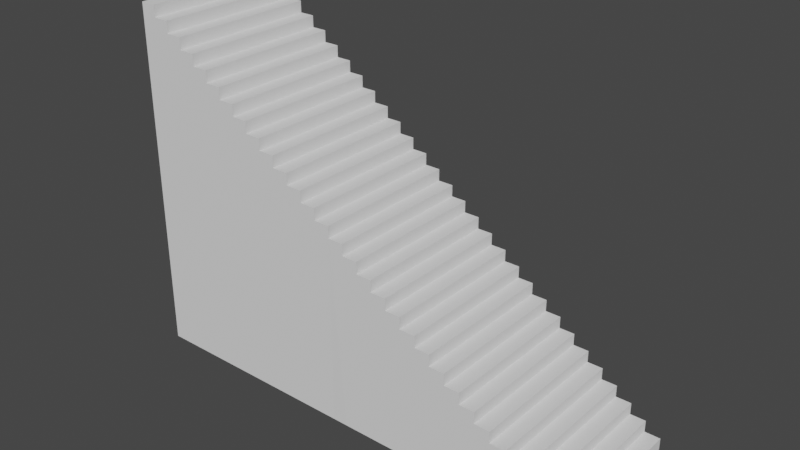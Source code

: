 # Source: stairs.blend  (saved by Blender 2.81.16; exported with 4.5.12 LTS)
import bpy
from mathutils import Matrix  # noqa: F401  (used for matrix-valued properties, if any)

bpy.ops.wm.read_factory_settings(use_empty=True)
scene = bpy.context.scene
scene.name = 'Scene'

# ---- collections
col_collection = bpy.data.collections.new('Collection'); scene.collection.children.link(col_collection)

# ---- world
world_world = bpy.data.worlds.new('World'); scene.world = world_world
world_world.use_nodes = True; world_world.node_tree.nodes.clear()
_N = world_world.node_tree.nodes; _L = world_world.node_tree.links
n0 = _N.new('ShaderNodeOutputWorld'); n0.name = 'World Output'; n0.location = (300, 300)
n1 = _N.new('ShaderNodeBackground'); n1.name = 'Background'; n1.location = (10, 300)
n1.inputs[0].default_value = (0.05088, 0.05088, 0.05088, 1.0)
_L.new(n1.outputs[0], n0.inputs[0])
n0.is_active_output = True
world_world.color = (0.05088, 0.05088, 0.05088)
world_world.use_sun_shadow = False
world_world.sun_shadow_jitter_overblur = 0.0

# ---- meshes
me_cube_001 = bpy.data.meshes.new('Cube.001')
me_cube_001.from_pydata([(0.2934, -1.002, 0.01608), (0.2934, 0.9976, 0.01608), (2.293, -1.002, 0.01608), (2.293, 0.9976, 0.01608), (2.16, 0.9976, 0.01608), (2.027, 0.9976, 0.01608), (1.893, 0.9976, 0.01608), (1.76, 0.9976, 0.01608), (1.627, 0.9976, 0.01608), (1.493, 0.9976, 0.01608), (1.36, 0.9976, 0.01608), (1.227, 0.9976, 0.01608), (1.093, 0.9976, 0.01608), (0.9601, 0.9976, 0.01608), (0.8268, 0.9976, 0.01608), (0.6934, 0.9976, 0.01608), (0.5601, 0.9976, 0.01608), (0.4268, 0.9976, 0.01608), (0.4268, -1.002, 0.01608), (0.5601, -1.002, 0.01608), (0.6934, -1.002, 0.01608), (0.8268, -1.002, 0.01608), (0.9601, -1.002, 0.01608), (1.093, -1.002, 0.01608), (1.227, -1.002, 0.01608), (1.36, -1.002, 0.01608), (1.493, -1.002, 0.01608), (1.627, -1.002, 0.01608), (1.76, -1.002, 0.01608), (1.893, -1.002, 0.01608), (2.027, -1.002, 0.01608), (2.16, -1.002, 0.01608), (0.2934, -1.002, 0.1337), (0.2934, -1.002, 0.2514), (0.2934, -1.002, 0.369), (0.2934, -1.002, 0.4867), (0.2934, -1.002, 0.6043), (0.2934, -1.002, 0.722), (0.2934, -1.002, 0.8396), (0.2934, -1.002, 0.9573), (0.2934, -1.002, 1.075), (0.2934, -1.002, 1.193), (0.2934, -1.002, 1.31), (0.2934, -1.002, 1.428), (0.2934, -1.002, 1.545), (0.2934, -1.002, 1.663), (0.2934, -1.002, 1.781), (0.2934, 0.9976, 1.781), (0.2934, 0.9976, 1.663), (0.2934, 0.9976, 1.545), (0.2934, 0.9976, 1.428), (0.2934, 0.9976, 1.31), (0.2934, 0.9976, 1.193), (0.2934, 0.9976, 1.075), (0.2934, 0.9976, 0.9573), (0.2934, 0.9976, 0.8396), (0.2934, 0.9976, 0.722), (0.2934, 0.9976, 0.6043), (0.2934, 0.9976, 0.4867), (0.2934, 0.9976, 0.369), (0.2934, 0.9976, 0.2514), (0.2934, 0.9976, 0.1337), (2.293, 0.9976, 0.1337), (2.293, -1.002, 0.1337), (2.16, -1.002, 0.2514), (2.16, -1.002, 0.1337), (2.027, -1.002, 0.369), (2.027, -1.002, 0.2514), (2.027, -1.002, 0.1337), (1.893, -1.002, 0.4867), (1.893, -1.002, 0.369), (1.893, -1.002, 0.2514), (1.893, -1.002, 0.1337), (1.76, -1.002, 0.6043), (1.76, -1.002, 0.4867), (1.76, -1.002, 0.369), (1.76, -1.002, 0.2514), (1.76, -1.002, 0.1337), (1.627, -1.002, 0.722), (1.627, -1.002, 0.6043), (1.627, -1.002, 0.4867), (1.627, -1.002, 0.369), (1.627, -1.002, 0.2514), (1.627, -1.002, 0.1337), (1.493, -1.002, 0.8396), (1.493, -1.002, 0.722), (1.493, -1.002, 0.6043), (1.493, -1.002, 0.4867), (1.493, -1.002, 0.369), (1.493, -1.002, 0.2514), (1.493, -1.002, 0.1337), (1.36, -1.002, 0.9573), (1.36, -1.002, 0.8396), (1.36, -1.002, 0.722), (1.36, -1.002, 0.6043), (1.36, -1.002, 0.4867), (1.36, -1.002, 0.369), (1.36, -1.002, 0.2514), (1.36, -1.002, 0.1337), (1.227, -1.002, 1.075), (1.227, -1.002, 0.9573), (1.227, -1.002, 0.8396), (1.227, -1.002, 0.722), (1.227, -1.002, 0.6043), (1.227, -1.002, 0.4867), (1.227, -1.002, 0.369), (1.227, -1.002, 0.2514), (1.227, -1.002, 0.1337), (1.093, -1.002, 1.193), (1.093, -1.002, 1.075), (1.093, -1.002, 0.9573), (1.093, -1.002, 0.8396), (1.093, -1.002, 0.722), (1.093, -1.002, 0.6043), (1.093, -1.002, 0.4867), (1.093, -1.002, 0.369), (1.093, -1.002, 0.2514), (1.093, -1.002, 0.1337), (0.9601, -1.002, 1.31), (0.9601, -1.002, 1.193), (0.9601, -1.002, 1.075), (0.9601, -1.002, 0.9573), (0.9601, -1.002, 0.8396), (0.9601, -1.002, 0.722), (0.9601, -1.002, 0.6043), (0.9601, -1.002, 0.4867), (0.9601, -1.002, 0.369), (0.9601, -1.002, 0.2514), (0.9601, -1.002, 0.1337), (0.8268, -1.002, 1.428), (0.8268, -1.002, 1.31), (0.8268, -1.002, 1.193), (0.8268, -1.002, 1.075), (0.8268, -1.002, 0.9573), (0.8268, -1.002, 0.8396), (0.8268, -1.002, 0.722), (0.8268, -1.002, 0.6043), (0.8268, -1.002, 0.4867), (0.8268, -1.002, 0.369), (0.8268, -1.002, 0.2514), (0.8268, -1.002, 0.1337), (0.6934, -1.002, 1.545), (0.6934, -1.002, 1.428), (0.6934, -1.002, 1.31), (0.6934, -1.002, 1.193), (0.6934, -1.002, 1.075), (0.6934, -1.002, 0.9573), (0.6934, -1.002, 0.8396), (0.6934, -1.002, 0.722), (0.6934, -1.002, 0.6043), (0.6934, -1.002, 0.4867), (0.6934, -1.002, 0.369), (0.6934, -1.002, 0.2514), (0.6934, -1.002, 0.1337), (0.5601, -1.002, 1.663), (0.5601, -1.002, 1.545), (0.5601, -1.002, 1.428), (0.5601, -1.002, 1.31), (0.5601, -1.002, 1.193), (0.5601, -1.002, 1.075), (0.5601, -1.002, 0.9573), (0.5601, -1.002, 0.8396), (0.5601, -1.002, 0.722), (0.5601, -1.002, 0.6043), (0.5601, -1.002, 0.4867), (0.5601, -1.002, 0.369), (0.5601, -1.002, 0.2514), (0.5601, -1.002, 0.1337), (0.4268, -1.002, 1.781), (0.4268, -1.002, 1.663), (0.4268, -1.002, 1.545), (0.4268, -1.002, 1.428), (0.4268, -1.002, 1.31), (0.4268, -1.002, 1.193), (0.4268, -1.002, 1.075), (0.4268, -1.002, 0.9573), (0.4268, -1.002, 0.8396), (0.4268, -1.002, 0.722), (0.4268, -1.002, 0.6043), (0.4268, -1.002, 0.4867), (0.4268, -1.002, 0.369), (0.4268, -1.002, 0.2514), (0.4268, -1.002, 0.1337), (0.4268, 0.9976, 1.781), (0.4268, 0.9976, 1.663), (0.4268, 0.9976, 1.545), (0.4268, 0.9976, 1.428), (0.4268, 0.9976, 1.31), (0.4268, 0.9976, 1.193), (0.4268, 0.9976, 1.075), (0.4268, 0.9976, 0.9573), (0.4268, 0.9976, 0.8396), (0.4268, 0.9976, 0.722), (0.4268, 0.9976, 0.6043), (0.4268, 0.9976, 0.4867), (0.4268, 0.9976, 0.369), (0.4268, 0.9976, 0.2514), (0.4268, 0.9976, 0.1337), (0.5601, 0.9976, 1.663), (0.5601, 0.9976, 1.545), (0.5601, 0.9976, 1.428), (0.5601, 0.9976, 1.31), (0.5601, 0.9976, 1.193), (0.5601, 0.9976, 1.075), (0.5601, 0.9976, 0.9573), (0.5601, 0.9976, 0.8396), (0.5601, 0.9976, 0.722), (0.5601, 0.9976, 0.6043), (0.5601, 0.9976, 0.4867), (0.5601, 0.9976, 0.369), (0.5601, 0.9976, 0.2514), (0.5601, 0.9976, 0.1337), (0.6934, 0.9976, 1.545), (0.6934, 0.9976, 1.428), (0.6934, 0.9976, 1.31), (0.6934, 0.9976, 1.193), (0.6934, 0.9976, 1.075), (0.6934, 0.9976, 0.9573), (0.6934, 0.9976, 0.8396), (0.6934, 0.9976, 0.722), (0.6934, 0.9976, 0.6043), (0.6934, 0.9976, 0.4867), (0.6934, 0.9976, 0.369), (0.6934, 0.9976, 0.2514), (0.6934, 0.9976, 0.1337), (0.8268, 0.9976, 1.428), (0.8268, 0.9976, 1.31), (0.8268, 0.9976, 1.193), (0.8268, 0.9976, 1.075), (0.8268, 0.9976, 0.9573), (0.8268, 0.9976, 0.8396), (0.8268, 0.9976, 0.722), (0.8268, 0.9976, 0.6043), (0.8268, 0.9976, 0.4867), (0.8268, 0.9976, 0.369), (0.8268, 0.9976, 0.2514), (0.8268, 0.9976, 0.1337), (0.9601, 0.9976, 1.31), (0.9601, 0.9976, 1.193), (0.9601, 0.9976, 1.075), (0.9601, 0.9976, 0.9573), (0.9601, 0.9976, 0.8396), (0.9601, 0.9976, 0.722), (0.9601, 0.9976, 0.6043), (0.9601, 0.9976, 0.4867), (0.9601, 0.9976, 0.369), (0.9601, 0.9976, 0.2514), (0.9601, 0.9976, 0.1337), (1.093, 0.9976, 1.193), (1.093, 0.9976, 1.075), (1.093, 0.9976, 0.9573), (1.093, 0.9976, 0.8396), (1.093, 0.9976, 0.722), (1.093, 0.9976, 0.6043), (1.093, 0.9976, 0.4867), (1.093, 0.9976, 0.369), (1.093, 0.9976, 0.2514), (1.093, 0.9976, 0.1337), (1.227, 0.9976, 1.075), (1.227, 0.9976, 0.9573), (1.227, 0.9976, 0.8396), (1.227, 0.9976, 0.722), (1.227, 0.9976, 0.6043), (1.227, 0.9976, 0.4867), (1.227, 0.9976, 0.369), (1.227, 0.9976, 0.2514), (1.227, 0.9976, 0.1337), (1.36, 0.9976, 0.9573), (1.36, 0.9976, 0.8396), (1.36, 0.9976, 0.722), (1.36, 0.9976, 0.6043), (1.36, 0.9976, 0.4867), (1.36, 0.9976, 0.369), (1.36, 0.9976, 0.2514), (1.36, 0.9976, 0.1337), (1.493, 0.9976, 0.8396), (1.493, 0.9976, 0.722), (1.493, 0.9976, 0.6043), (1.493, 0.9976, 0.4867), (1.493, 0.9976, 0.369), (1.493, 0.9976, 0.2514), (1.493, 0.9976, 0.1337), (1.627, 0.9976, 0.722), (1.627, 0.9976, 0.6043), (1.627, 0.9976, 0.4867), (1.627, 0.9976, 0.369), (1.627, 0.9976, 0.2514), (1.627, 0.9976, 0.1337), (1.76, 0.9976, 0.6043), (1.76, 0.9976, 0.4867), (1.76, 0.9976, 0.369), (1.76, 0.9976, 0.2514), (1.76, 0.9976, 0.1337), (1.893, 0.9976, 0.4867), (1.893, 0.9976, 0.369), (1.893, 0.9976, 0.2514), (1.893, 0.9976, 0.1337), (2.027, 0.9976, 0.369), (2.027, 0.9976, 0.2514), (2.027, 0.9976, 0.1337), (2.16, 0.9976, 0.2514), (2.16, 0.9976, 0.1337), (-1.706, -0.9976, 0.01293), (-1.706, 1.002, 0.01293), (0.2934, -1.002, 0.01608), (0.2934, 0.9976, 0.01608), (0.1604, 1.002, 0.01293), (0.0271, 1.002, 0.01293), (-0.1062, 1.002, 0.01293), (-0.2396, 1.002, 0.01293), (-0.3729, 1.002, 0.01293), (-0.5062, 1.002, 0.01293), (-0.6396, 1.002, 0.01293), (-0.7729, 1.002, 0.01293), (-0.9062, 1.002, 0.01293), (-1.04, 1.002, 0.01293), (-1.173, 1.002, 0.01293), (-1.306, 1.002, 0.01293), (-1.44, 1.002, 0.01293), (-1.573, 1.002, 0.01293), (-1.573, -0.9976, 0.01293), (-1.44, -0.9976, 0.01293), (-1.306, -0.9976, 0.01293), (-1.173, -0.9976, 0.01293), (-1.04, -0.9976, 0.01293), (-0.9062, -0.9976, 0.01293), (-0.7729, -0.9976, 0.01293), (-0.6396, -0.9976, 0.01293), (-0.5062, -0.9976, 0.01293), (-0.3729, -0.9976, 0.01293), (-0.2396, -0.9976, 0.01293), (-0.1062, -0.9976, 0.01293), (0.0271, -0.9976, 0.01293), (0.1604, -0.9976, 0.01293), (-1.706, -0.9976, 1.895), (-1.706, -0.9976, 2.013), (-1.706, -0.9976, 2.131), (-1.706, -0.9976, 2.248), (-1.706, -0.9976, 2.366), (-1.706, -0.9976, 2.484), (-1.706, -0.9976, 2.601), (-1.706, -0.9976, 2.719), (-1.706, -0.9976, 2.836), (-1.706, -0.9976, 2.954), (-1.706, -0.9976, 3.072), (-1.706, -0.9976, 3.189), (-1.706, -0.9976, 3.307), (-1.706, -0.9976, 3.425), (-1.706, -0.9976, 3.542), (-1.706, 1.002, 3.542), (-1.706, 1.002, 3.425), (-1.706, 1.002, 3.307), (-1.706, 1.002, 3.189), (-1.706, 1.002, 3.072), (-1.706, 1.002, 2.954), (-1.706, 1.002, 2.836), (-1.706, 1.002, 2.719), (-1.706, 1.002, 2.601), (-1.706, 1.002, 2.484), (-1.706, 1.002, 2.366), (-1.706, 1.002, 2.248), (-1.706, 1.002, 2.131), (-1.706, 1.002, 2.013), (-1.706, 1.002, 1.895), (0.2938, 1.002, 1.895), (0.2938, -0.9976, 1.895), (0.1604, -0.9976, 2.013), (0.1604, -0.9976, 1.895), (0.0271, -0.9976, 2.131), (0.0271, -0.9976, 2.013), (0.0271, -0.9976, 1.895), (-0.1062, -0.9976, 2.248), (-0.1062, -0.9976, 2.131), (-0.1062, -0.9976, 2.013), (-0.1062, -0.9976, 1.895), (-0.2396, -0.9976, 2.366), (-0.2396, -0.9976, 2.248), (-0.2396, -0.9976, 2.131), (-0.2396, -0.9976, 2.013), (-0.2396, -0.9976, 1.895), (-0.3729, -0.9976, 2.484), (-0.3729, -0.9976, 2.366), (-0.3729, -0.9976, 2.248), (-0.3729, -0.9976, 2.131), (-0.3729, -0.9976, 2.013), (-0.3729, -0.9976, 1.895), (-0.5062, -0.9976, 2.601), (-0.5062, -0.9976, 2.484), (-0.5062, -0.9976, 2.366), (-0.5062, -0.9976, 2.248), (-0.5062, -0.9976, 2.131), (-0.5062, -0.9976, 2.013), (-0.5062, -0.9976, 1.895), (-0.6396, -0.9976, 2.719), (-0.6396, -0.9976, 2.601), (-0.6396, -0.9976, 2.484), (-0.6396, -0.9976, 2.366), (-0.6396, -0.9976, 2.248), (-0.6396, -0.9976, 2.131), (-0.6396, -0.9976, 2.013), (-0.6396, -0.9976, 1.895), (-0.7729, -0.9976, 2.836), (-0.7729, -0.9976, 2.719), (-0.7729, -0.9976, 2.601), (-0.7729, -0.9976, 2.484), (-0.7729, -0.9976, 2.366), (-0.7729, -0.9976, 2.248), (-0.7729, -0.9976, 2.131), (-0.7729, -0.9976, 2.013), (-0.7729, -0.9976, 1.895), (-0.9062, -0.9976, 2.954), (-0.9062, -0.9976, 2.836), (-0.9062, -0.9976, 2.719), (-0.9062, -0.9976, 2.601), (-0.9062, -0.9976, 2.484), (-0.9062, -0.9976, 2.366), (-0.9062, -0.9976, 2.248), (-0.9062, -0.9976, 2.131), (-0.9062, -0.9976, 2.013), (-0.9062, -0.9976, 1.895), (-1.04, -0.9976, 3.072), (-1.04, -0.9976, 2.954), (-1.04, -0.9976, 2.836), (-1.04, -0.9976, 2.719), (-1.04, -0.9976, 2.601), (-1.04, -0.9976, 2.484), (-1.04, -0.9976, 2.366), (-1.04, -0.9976, 2.248), (-1.04, -0.9976, 2.131), (-1.04, -0.9976, 2.013), (-1.04, -0.9976, 1.895), (-1.173, -0.9976, 3.189), (-1.173, -0.9976, 3.072), (-1.173, -0.9976, 2.954), (-1.173, -0.9976, 2.836), (-1.173, -0.9976, 2.719), (-1.173, -0.9976, 2.601), (-1.173, -0.9976, 2.484), (-1.173, -0.9976, 2.366), (-1.173, -0.9976, 2.248), (-1.173, -0.9976, 2.131), (-1.173, -0.9976, 2.013), (-1.173, -0.9976, 1.895), (-1.306, -0.9976, 3.307), (-1.306, -0.9976, 3.189), (-1.306, -0.9976, 3.072), (-1.306, -0.9976, 2.954), (-1.306, -0.9976, 2.836), (-1.306, -0.9976, 2.719), (-1.306, -0.9976, 2.601), (-1.306, -0.9976, 2.484), (-1.306, -0.9976, 2.366), (-1.306, -0.9976, 2.248), (-1.306, -0.9976, 2.131), (-1.306, -0.9976, 2.013), (-1.306, -0.9976, 1.895), (-1.44, -0.9976, 3.425), (-1.44, -0.9976, 3.307), (-1.44, -0.9976, 3.189), (-1.44, -0.9976, 3.072), (-1.44, -0.9976, 2.954), (-1.44, -0.9976, 2.836), (-1.44, -0.9976, 2.719), (-1.44, -0.9976, 2.601), (-1.44, -0.9976, 2.484), (-1.44, -0.9976, 2.366), (-1.44, -0.9976, 2.248), (-1.44, -0.9976, 2.131), (-1.44, -0.9976, 2.013), (-1.44, -0.9976, 1.895), (-1.573, -0.9976, 3.542), (-1.573, -0.9976, 3.425), (-1.573, -0.9976, 3.307), (-1.573, -0.9976, 3.189), (-1.573, -0.9976, 3.072), (-1.573, -0.9976, 2.954), (-1.573, -0.9976, 2.836), (-1.573, -0.9976, 2.719), (-1.573, -0.9976, 2.601), (-1.573, -0.9976, 2.484), (-1.573, -0.9976, 2.366), (-1.573, -0.9976, 2.248), (-1.573, -0.9976, 2.131), (-1.573, -0.9976, 2.013), (-1.573, -0.9976, 1.895), (-1.573, 1.002, 3.542), (-1.573, 1.002, 3.425), (-1.573, 1.002, 3.307), (-1.573, 1.002, 3.189), (-1.573, 1.002, 3.072), (-1.573, 1.002, 2.954), (-1.573, 1.002, 2.836), (-1.573, 1.002, 2.719), (-1.573, 1.002, 2.601), (-1.573, 1.002, 2.484), (-1.573, 1.002, 2.366), (-1.573, 1.002, 2.248), (-1.573, 1.002, 2.131), (-1.573, 1.002, 2.013), (-1.573, 1.002, 1.895), (-1.44, 1.002, 3.425), (-1.44, 1.002, 3.307), (-1.44, 1.002, 3.189), (-1.44, 1.002, 3.072), (-1.44, 1.002, 2.954), (-1.44, 1.002, 2.836), (-1.44, 1.002, 2.719), (-1.44, 1.002, 2.601), (-1.44, 1.002, 2.484), (-1.44, 1.002, 2.366), (-1.44, 1.002, 2.248), (-1.44, 1.002, 2.131), (-1.44, 1.002, 2.013), (-1.44, 1.002, 1.895), (-1.306, 1.002, 3.307), (-1.306, 1.002, 3.189), (-1.306, 1.002, 3.072), (-1.306, 1.002, 2.954), (-1.306, 1.002, 2.836), (-1.306, 1.002, 2.719), (-1.306, 1.002, 2.601), (-1.306, 1.002, 2.484), (-1.306, 1.002, 2.366), (-1.306, 1.002, 2.248), (-1.306, 1.002, 2.131), (-1.306, 1.002, 2.013), (-1.306, 1.002, 1.895), (-1.173, 1.002, 3.189), (-1.173, 1.002, 3.072), (-1.173, 1.002, 2.954), (-1.173, 1.002, 2.836), (-1.173, 1.002, 2.719), (-1.173, 1.002, 2.601), (-1.173, 1.002, 2.484), (-1.173, 1.002, 2.366), (-1.173, 1.002, 2.248), (-1.173, 1.002, 2.131), (-1.173, 1.002, 2.013), (-1.173, 1.002, 1.895), (-1.04, 1.002, 3.072), (-1.04, 1.002, 2.954), (-1.04, 1.002, 2.836), (-1.04, 1.002, 2.719), (-1.04, 1.002, 2.601), (-1.04, 1.002, 2.484), (-1.04, 1.002, 2.366), (-1.04, 1.002, 2.248), (-1.04, 1.002, 2.131), (-1.04, 1.002, 2.013), (-1.04, 1.002, 1.895), (-0.9062, 1.002, 2.954), (-0.9062, 1.002, 2.836), (-0.9062, 1.002, 2.719), (-0.9062, 1.002, 2.601), (-0.9062, 1.002, 2.484), (-0.9062, 1.002, 2.366), (-0.9062, 1.002, 2.248), (-0.9062, 1.002, 2.131), (-0.9062, 1.002, 2.013), (-0.9062, 1.002, 1.895), (-0.7729, 1.002, 2.836), (-0.7729, 1.002, 2.719), (-0.7729, 1.002, 2.601), (-0.7729, 1.002, 2.484), (-0.7729, 1.002, 2.366), (-0.7729, 1.002, 2.248), (-0.7729, 1.002, 2.131), (-0.7729, 1.002, 2.013), (-0.7729, 1.002, 1.895), (-0.6396, 1.002, 2.719), (-0.6396, 1.002, 2.601), (-0.6396, 1.002, 2.484), (-0.6396, 1.002, 2.366), (-0.6396, 1.002, 2.248), (-0.6396, 1.002, 2.131), (-0.6396, 1.002, 2.013), (-0.6396, 1.002, 1.895), (-0.5062, 1.002, 2.601), (-0.5062, 1.002, 2.484), (-0.5062, 1.002, 2.366), (-0.5062, 1.002, 2.248), (-0.5062, 1.002, 2.131), (-0.5062, 1.002, 2.013), (-0.5062, 1.002, 1.895), (-0.3729, 1.002, 2.484), (-0.3729, 1.002, 2.366), (-0.3729, 1.002, 2.248), (-0.3729, 1.002, 2.131), (-0.3729, 1.002, 2.013), (-0.3729, 1.002, 1.895), (-0.2396, 1.002, 2.366), (-0.2396, 1.002, 2.248), (-0.2396, 1.002, 2.131), (-0.2396, 1.002, 2.013), (-0.2396, 1.002, 1.895), (-0.1062, 1.002, 2.248), (-0.1062, 1.002, 2.131), (-0.1062, 1.002, 2.013), (-0.1062, 1.002, 1.895), (0.0271, 1.002, 2.131), (0.0271, 1.002, 2.013), (0.0271, 1.002, 1.895), (0.1604, 1.002, 2.013), (0.1604, 1.002, 1.895)], [], [(4, 3, 2, 31), (1, 17, 18, 0), (17, 16, 19, 18), (16, 15, 20, 19), (15, 14, 21, 20), (14, 13, 22, 21), (13, 12, 23, 22), (12, 11, 24, 23), (11, 10, 25, 24), (10, 9, 26, 25), (9, 8, 27, 26), (8, 7, 28, 27), (7, 6, 29, 28), (6, 5, 30, 29), (5, 4, 31, 30), (5, 299, 301, 4), (299, 298, 300, 301), (6, 296, 299, 5), (296, 295, 298, 299), (295, 294, 297, 298), (7, 292, 296, 6), (292, 291, 295, 296), (291, 290, 294, 295), (290, 289, 293, 294), (8, 287, 292, 7), (287, 286, 291, 292), (286, 285, 290, 291), (285, 284, 289, 290), (284, 283, 288, 289), (9, 281, 287, 8), (281, 280, 286, 287), (280, 279, 285, 286), (279, 278, 284, 285), (278, 277, 283, 284), (277, 276, 282, 283), (10, 274, 281, 9), (274, 273, 280, 281), (273, 272, 279, 280), (272, 271, 278, 279), (271, 270, 277, 278), (270, 269, 276, 277), (269, 268, 275, 276), (11, 266, 274, 10), (266, 265, 273, 274), (265, 264, 272, 273), (264, 263, 271, 272), (263, 262, 270, 271), (262, 261, 269, 270), (261, 260, 268, 269), (260, 259, 267, 268), (12, 257, 266, 11), (257, 256, 265, 266), (256, 255, 264, 265), (255, 254, 263, 264), (254, 253, 262, 263), (253, 252, 261, 262), (252, 251, 260, 261), (251, 250, 259, 260), (250, 249, 258, 259), (13, 247, 257, 12), (247, 246, 256, 257), (246, 245, 255, 256), (245, 244, 254, 255), (244, 243, 253, 254), (243, 242, 252, 253), (242, 241, 251, 252), (241, 240, 250, 251), (240, 239, 249, 250), (239, 238, 248, 249), (14, 236, 247, 13), (236, 235, 246, 247), (235, 234, 245, 246), (234, 233, 244, 245), (233, 232, 243, 244), (232, 231, 242, 243), (231, 230, 241, 242), (230, 229, 240, 241), (229, 228, 239, 240), (228, 227, 238, 239), (227, 226, 237, 238), (15, 224, 236, 14), (224, 223, 235, 236), (223, 222, 234, 235), (222, 221, 233, 234), (221, 220, 232, 233), (220, 219, 231, 232), (219, 218, 230, 231), (218, 217, 229, 230), (217, 216, 228, 229), (216, 215, 227, 228), (215, 214, 226, 227), (214, 213, 225, 226), (16, 211, 224, 15), (211, 210, 223, 224), (210, 209, 222, 223), (209, 208, 221, 222), (208, 207, 220, 221), (207, 206, 219, 220), (206, 205, 218, 219), (205, 204, 217, 218), (204, 203, 216, 217), (203, 202, 215, 216), (202, 201, 214, 215), (201, 200, 213, 214), (200, 199, 212, 213), (17, 197, 211, 16), (197, 196, 210, 211), (196, 195, 209, 210), (195, 194, 208, 209), (194, 193, 207, 208), (193, 192, 206, 207), (192, 191, 205, 206), (191, 190, 204, 205), (190, 189, 203, 204), (189, 188, 202, 203), (188, 187, 201, 202), (187, 186, 200, 201), (186, 185, 199, 200), (185, 184, 198, 199), (1, 61, 197, 17), (61, 60, 196, 197), (60, 59, 195, 196), (59, 58, 194, 195), (58, 57, 193, 194), (57, 56, 192, 193), (56, 55, 191, 192), (55, 54, 190, 191), (54, 53, 189, 190), (53, 52, 188, 189), (52, 51, 187, 188), (51, 50, 186, 187), (50, 49, 185, 186), (49, 48, 184, 185), (48, 47, 183, 184), (19, 167, 182, 18), (167, 166, 181, 182), (166, 165, 180, 181), (165, 164, 179, 180), (164, 163, 178, 179), (163, 162, 177, 178), (162, 161, 176, 177), (161, 160, 175, 176), (160, 159, 174, 175), (159, 158, 173, 174), (158, 157, 172, 173), (157, 156, 171, 172), (156, 155, 170, 171), (155, 154, 169, 170), (20, 153, 167, 19), (153, 152, 166, 167), (152, 151, 165, 166), (151, 150, 164, 165), (150, 149, 163, 164), (149, 148, 162, 163), (148, 147, 161, 162), (147, 146, 160, 161), (146, 145, 159, 160), (145, 144, 158, 159), (144, 143, 157, 158), (143, 142, 156, 157), (142, 141, 155, 156), (21, 140, 153, 20), (140, 139, 152, 153), (139, 138, 151, 152), (138, 137, 150, 151), (137, 136, 149, 150), (136, 135, 148, 149), (135, 134, 147, 148), (134, 133, 146, 147), (133, 132, 145, 146), (132, 131, 144, 145), (131, 130, 143, 144), (130, 129, 142, 143), (22, 128, 140, 21), (128, 127, 139, 140), (127, 126, 138, 139), (126, 125, 137, 138), (125, 124, 136, 137), (124, 123, 135, 136), (123, 122, 134, 135), (122, 121, 133, 134), (121, 120, 132, 133), (120, 119, 131, 132), (119, 118, 130, 131), (23, 117, 128, 22), (117, 116, 127, 128), (116, 115, 126, 127), (115, 114, 125, 126), (114, 113, 124, 125), (113, 112, 123, 124), (112, 111, 122, 123), (111, 110, 121, 122), (110, 109, 120, 121), (109, 108, 119, 120), (24, 107, 117, 23), (107, 106, 116, 117), (106, 105, 115, 116), (105, 104, 114, 115), (104, 103, 113, 114), (103, 102, 112, 113), (102, 101, 111, 112), (101, 100, 110, 111), (100, 99, 109, 110), (25, 98, 107, 24), (98, 97, 106, 107), (97, 96, 105, 106), (96, 95, 104, 105), (95, 94, 103, 104), (94, 93, 102, 103), (93, 92, 101, 102), (92, 91, 100, 101), (26, 90, 98, 25), (90, 89, 97, 98), (89, 88, 96, 97), (88, 87, 95, 96), (87, 86, 94, 95), (86, 85, 93, 94), (85, 84, 92, 93), (27, 83, 90, 26), (83, 82, 89, 90), (82, 81, 88, 89), (81, 80, 87, 88), (80, 79, 86, 87), (79, 78, 85, 86), (28, 77, 83, 27), (77, 76, 82, 83), (76, 75, 81, 82), (75, 74, 80, 81), (74, 73, 79, 80), (29, 72, 77, 28), (72, 71, 76, 77), (71, 70, 75, 76), (70, 69, 74, 75), (30, 68, 72, 29), (68, 67, 71, 72), (67, 66, 70, 71), (31, 65, 68, 30), (65, 64, 67, 68), (2, 63, 65, 31), (18, 182, 32, 0), (182, 181, 33, 32), (181, 180, 34, 33), (180, 179, 35, 34), (179, 178, 36, 35), (178, 177, 37, 36), (177, 176, 38, 37), (176, 175, 39, 38), (175, 174, 40, 39), (174, 173, 41, 40), (173, 172, 42, 41), (172, 171, 43, 42), (171, 170, 44, 43), (170, 169, 45, 44), (169, 168, 46, 45), (3, 62, 63, 2), (4, 301, 62, 3), (0, 32, 61, 1), (32, 33, 60, 61), (33, 34, 59, 60), (34, 35, 58, 59), (35, 36, 57, 58), (36, 37, 56, 57), (37, 38, 55, 56), (38, 39, 54, 55), (39, 40, 53, 54), (40, 41, 52, 53), (41, 42, 51, 52), (42, 43, 50, 51), (43, 44, 49, 50), (44, 45, 48, 49), (45, 46, 47, 48), (63, 62, 301, 65), (298, 67, 64, 300), (65, 301, 300, 64), (67, 298, 297, 66), (70, 294, 293, 69), (74, 289, 288, 73), (294, 70, 66, 297), (289, 74, 69, 293), (283, 79, 73, 288), (276, 85, 78, 282), (268, 92, 84, 275), (259, 100, 91, 267), (249, 109, 99, 258), (238, 119, 108, 248), (226, 130, 118, 237), (213, 142, 129, 225), (199, 155, 141, 212), (184, 169, 154, 198), (47, 46, 168, 183), (79, 283, 282, 78), (85, 276, 275, 84), (92, 268, 267, 91), (100, 259, 258, 99), (109, 249, 248, 108), (119, 238, 237, 118), (130, 226, 225, 129), (142, 213, 212, 141), (155, 199, 198, 154), (169, 184, 183, 168), (306, 305, 304, 333), (303, 319, 320, 302), (319, 318, 321, 320), (318, 317, 322, 321), (317, 316, 323, 322), (316, 315, 324, 323), (315, 314, 325, 324), (314, 313, 326, 325), (313, 312, 327, 326), (312, 311, 328, 327), (311, 310, 329, 328), (310, 309, 330, 329), (309, 308, 331, 330), (308, 307, 332, 331), (307, 306, 333, 332), (307, 601, 603, 306), (601, 600, 602, 603), (308, 598, 601, 307), (598, 597, 600, 601), (597, 596, 599, 600), (309, 594, 598, 308), (594, 593, 597, 598), (593, 592, 596, 597), (592, 591, 595, 596), (310, 589, 594, 309), (589, 588, 593, 594), (588, 587, 592, 593), (587, 586, 591, 592), (586, 585, 590, 591), (311, 583, 589, 310), (583, 582, 588, 589), (582, 581, 587, 588), (581, 580, 586, 587), (580, 579, 585, 586), (579, 578, 584, 585), (312, 576, 583, 311), (576, 575, 582, 583), (575, 574, 581, 582), (574, 573, 580, 581), (573, 572, 579, 580), (572, 571, 578, 579), (571, 570, 577, 578), (313, 568, 576, 312), (568, 567, 575, 576), (567, 566, 574, 575), (566, 565, 573, 574), (565, 564, 572, 573), (564, 563, 571, 572), (563, 562, 570, 571), (562, 561, 569, 570), (314, 559, 568, 313), (559, 558, 567, 568), (558, 557, 566, 567), (557, 556, 565, 566), (556, 555, 564, 565), (555, 554, 563, 564), (554, 553, 562, 563), (553, 552, 561, 562), (552, 551, 560, 561), (315, 549, 559, 314), (549, 548, 558, 559), (548, 547, 557, 558), (547, 546, 556, 557), (546, 545, 555, 556), (545, 544, 554, 555), (544, 543, 553, 554), (543, 542, 552, 553), (542, 541, 551, 552), (541, 540, 550, 551), (316, 538, 549, 315), (538, 537, 548, 549), (537, 536, 547, 548), (536, 535, 546, 547), (535, 534, 545, 546), (534, 533, 544, 545), (533, 532, 543, 544), (532, 531, 542, 543), (531, 530, 541, 542), (530, 529, 540, 541), (529, 528, 539, 540), (317, 526, 538, 316), (526, 525, 537, 538), (525, 524, 536, 537), (524, 523, 535, 536), (523, 522, 534, 535), (522, 521, 533, 534), (521, 520, 532, 533), (520, 519, 531, 532), (519, 518, 530, 531), (518, 517, 529, 530), (517, 516, 528, 529), (516, 515, 527, 528), (318, 513, 526, 317), (513, 512, 525, 526), (512, 511, 524, 525), (511, 510, 523, 524), (510, 509, 522, 523), (509, 508, 521, 522), (508, 507, 520, 521), (507, 506, 519, 520), (506, 505, 518, 519), (505, 504, 517, 518), (504, 503, 516, 517), (503, 502, 515, 516), (502, 501, 514, 515), (319, 499, 513, 318), (499, 498, 512, 513), (498, 497, 511, 512), (497, 496, 510, 511), (496, 495, 509, 510), (495, 494, 508, 509), (494, 493, 507, 508), (493, 492, 506, 507), (492, 491, 505, 506), (491, 490, 504, 505), (490, 489, 503, 504), (489, 488, 502, 503), (488, 487, 501, 502), (487, 486, 500, 501), (303, 363, 499, 319), (363, 362, 498, 499), (362, 361, 497, 498), (361, 360, 496, 497), (360, 359, 495, 496), (359, 358, 494, 495), (358, 357, 493, 494), (357, 356, 492, 493), (356, 355, 491, 492), (355, 354, 490, 491), (354, 353, 489, 490), (353, 352, 488, 489), (352, 351, 487, 488), (351, 350, 486, 487), (350, 349, 485, 486), (321, 469, 484, 320), (469, 468, 483, 484), (468, 467, 482, 483), (467, 466, 481, 482), (466, 465, 480, 481), (465, 464, 479, 480), (464, 463, 478, 479), (463, 462, 477, 478), (462, 461, 476, 477), (461, 460, 475, 476), (460, 459, 474, 475), (459, 458, 473, 474), (458, 457, 472, 473), (457, 456, 471, 472), (322, 455, 469, 321), (455, 454, 468, 469), (454, 453, 467, 468), (453, 452, 466, 467), (452, 451, 465, 466), (451, 450, 464, 465), (450, 449, 463, 464), (449, 448, 462, 463), (448, 447, 461, 462), (447, 446, 460, 461), (446, 445, 459, 460), (445, 444, 458, 459), (444, 443, 457, 458), (323, 442, 455, 322), (442, 441, 454, 455), (441, 440, 453, 454), (440, 439, 452, 453), (439, 438, 451, 452), (438, 437, 450, 451), (437, 436, 449, 450), (436, 435, 448, 449), (435, 434, 447, 448), (434, 433, 446, 447), (433, 432, 445, 446), (432, 431, 444, 445), (324, 430, 442, 323), (430, 429, 441, 442), (429, 428, 440, 441), (428, 427, 439, 440), (427, 426, 438, 439), (426, 425, 437, 438), (425, 424, 436, 437), (424, 423, 435, 436), (423, 422, 434, 435), (422, 421, 433, 434), (421, 420, 432, 433), (325, 419, 430, 324), (419, 418, 429, 430), (418, 417, 428, 429), (417, 416, 427, 428), (416, 415, 426, 427), (415, 414, 425, 426), (414, 413, 424, 425), (413, 412, 423, 424), (412, 411, 422, 423), (411, 410, 421, 422), (326, 409, 419, 325), (409, 408, 418, 419), (408, 407, 417, 418), (407, 406, 416, 417), (406, 405, 415, 416), (405, 404, 414, 415), (404, 403, 413, 414), (403, 402, 412, 413), (402, 401, 411, 412), (327, 400, 409, 326), (400, 399, 408, 409), (399, 398, 407, 408), (398, 397, 406, 407), (397, 396, 405, 406), (396, 395, 404, 405), (395, 394, 403, 404), (394, 393, 402, 403), (328, 392, 400, 327), (392, 391, 399, 400), (391, 390, 398, 399), (390, 389, 397, 398), (389, 388, 396, 397), (388, 387, 395, 396), (387, 386, 394, 395), (329, 385, 392, 328), (385, 384, 391, 392), (384, 383, 390, 391), (383, 382, 389, 390), (382, 381, 388, 389), (381, 380, 387, 388), (330, 379, 385, 329), (379, 378, 384, 385), (378, 377, 383, 384), (377, 376, 382, 383), (376, 375, 381, 382), (331, 374, 379, 330), (374, 373, 378, 379), (373, 372, 377, 378), (372, 371, 376, 377), (332, 370, 374, 331), (370, 369, 373, 374), (369, 368, 372, 373), (333, 367, 370, 332), (367, 366, 369, 370), (304, 365, 367, 333), (320, 484, 334, 302), (484, 483, 335, 334), (483, 482, 336, 335), (482, 481, 337, 336), (481, 480, 338, 337), (480, 479, 339, 338), (479, 478, 340, 339), (478, 477, 341, 340), (477, 476, 342, 341), (476, 475, 343, 342), (475, 474, 344, 343), (474, 473, 345, 344), (473, 472, 346, 345), (472, 471, 347, 346), (471, 470, 348, 347), (305, 364, 365, 304), (306, 603, 364, 305), (302, 334, 363, 303), (334, 335, 362, 363), (335, 336, 361, 362), (336, 337, 360, 361), (337, 338, 359, 360), (338, 339, 358, 359), (339, 340, 357, 358), (340, 341, 356, 357), (341, 342, 355, 356), (342, 343, 354, 355), (343, 344, 353, 354), (344, 345, 352, 353), (345, 346, 351, 352), (346, 347, 350, 351), (347, 348, 349, 350), (365, 364, 603, 367), (600, 369, 366, 602), (367, 603, 602, 366), (369, 600, 599, 368), (372, 596, 595, 371), (376, 591, 590, 375), (596, 372, 368, 599), (591, 376, 371, 595), (585, 381, 375, 590), (578, 387, 380, 584), (570, 394, 386, 577), (561, 402, 393, 569), (551, 411, 401, 560), (540, 421, 410, 550), (528, 432, 420, 539), (515, 444, 431, 527), (501, 457, 443, 514), (486, 471, 456, 500), (349, 348, 470, 485), (381, 585, 584, 380), (387, 578, 577, 386), (394, 570, 569, 393), (402, 561, 560, 401), (411, 551, 550, 410), (421, 540, 539, 420), (432, 528, 527, 431), (444, 515, 514, 443), (457, 501, 500, 456), (471, 486, 485, 470)])
_uv = me_cube_001.uv_layers.new(name='UVMap')
_uv.uv.foreach_set('vector', [0.3583, 0.5, 0.375, 0.5, 0.375, 0.75, 0.3583, 0.75, 0.125, 0.5, 0.1417, 0.5, 0.1417, 0.75, 0.125, 0.75, 0.1417, 0.5, 0.1583, 0.5, 0.1583, 0.75, 0.1417, 0.75, 0.1583, 0.5, 0.175, 0.5, 0.175, 0.75, 0.1583, 0.75, 0.175, 0.5, 0.1917, 0.5, 0.1917, 0.75, 0.175, 0.75, 0.1917, 0.5, 0.2083, 0.5, 0.2083, 0.75, 0.1917, 0.75, 0.2083, 0.5, 0.225, 0.5, 0.225, 0.75, 0.2083, 0.75, 0.225, 0.5, 0.2417, 0.5, 0.2417, 0.75, 0.225, 0.75, 0.2417, 0.5, 0.2583, 0.5, 0.2583, 0.75, 0.2417, 0.75, 0.2583, 0.5, 0.275, 0.5, 0.275, 0.75, 0.2583, 0.75, 0.275, 0.5, 0.2917, 0.5, 0.2917, 0.75, 0.275, 0.75, 0.2917, 0.5, 0.3083, 0.5, 0.3083, 0.75, 0.2917, 0.75, 0.3083, 0.5, 0.325, 0.5, 0.325, 0.75, 0.3083, 0.75, 0.325, 0.5, 0.3417, 0.5, 0.3417, 0.75, 0.325, 0.75, 0.3417, 0.5, 0.3583, 0.5, 0.3583, 0.75, 0.3417, 0.75, 0.375, 0.4667, 0.3897, 0.4667, 0.3897, 0.4833, 0.375, 0.4833, 0.3897, 0.4667, 0.4044, 0.4667, 0.4044, 0.4833, 0.3897, 0.4833, 0.375, 0.45, 0.3897, 0.45, 0.3897, 0.4667, 0.375, 0.4667, 0.3897, 0.45, 0.4044, 0.45, 0.4044, 0.4667, 0.3897, 0.4667, 0.4044, 0.45, 0.4191, 0.45, 0.4191, 0.4667, 0.4044, 0.4667, 0.375, 0.4333, 0.3897, 0.4333, 0.3897, 0.45, 0.375, 0.45, 0.3897, 0.4333, 0.4044, 0.4333, 0.4044, 0.45, 0.3897, 0.45, 0.4044, 0.4333, 0.4191, 0.4333, 0.4191, 0.45, 0.4044, 0.45, 0.4191, 0.4333, 0.4338, 0.4333, 0.4338, 0.45, 0.4191, 0.45, 0.375, 0.4167, 0.3897, 0.4167, 0.3897, 0.4333, 0.375, 0.4333, 0.3897, 0.4167, 0.4044, 0.4167, 0.4044, 0.4333, 0.3897, 0.4333, 0.4044, 0.4167, 0.4191, 0.4167, 0.4191, 0.4333, 0.4044, 0.4333, 0.4191, 0.4167, 0.4338, 0.4167, 0.4338, 0.4333, 0.4191, 0.4333, 0.4338, 0.4167, 0.4485, 0.4167, 0.4485, 0.4333, 0.4338, 0.4333, 0.375, 0.4, 0.3897, 0.4, 0.3897, 0.4167, 0.375, 0.4167, 0.3897, 0.4, 0.4044, 0.4, 0.4044, 0.4167, 0.3897, 0.4167, 0.4044, 0.4, 0.4191, 0.4, 0.4191, 0.4167, 0.4044, 0.4167, 0.4191, 0.4, 0.4338, 0.4, 0.4338, 0.4167, 0.4191, 0.4167, 0.4338, 0.4, 0.4485, 0.4, 0.4485, 0.4167, 0.4338, 0.4167, 0.4485, 0.4, 0.4632, 0.4, 0.4632, 0.4167, 0.4485, 0.4167, 0.375, 0.3833, 0.3897, 0.3833, 0.3897, 0.4, 0.375, 0.4, 0.3897, 0.3833, 0.4044, 0.3833, 0.4044, 0.4, 0.3897, 0.4, 0.4044, 0.3833, 0.4191, 0.3833, 0.4191, 0.4, 0.4044, 0.4, 0.4191, 0.3833, 0.4338, 0.3833, 0.4338, 0.4, 0.4191, 0.4, 0.4338, 0.3833, 0.4485, 0.3833, 0.4485, 0.4, 0.4338, 0.4, 0.4485, 0.3833, 0.4632, 0.3833, 0.4632, 0.4, 0.4485, 0.4, 0.4632, 0.3833, 0.4779, 0.3833, 0.4779, 0.4, 0.4632, 0.4, 0.375, 0.3667, 0.3897, 0.3667, 0.3897, 0.3833, 0.375, 0.3833, 0.3897, 0.3667, 0.4044, 0.3667, 0.4044, 0.3833, 0.3897, 0.3833, 0.4044, 0.3667, 0.4191, 0.3667, 0.4191, 0.3833, 0.4044, 0.3833, 0.4191, 0.3667, 0.4338, 0.3667, 0.4338, 0.3833, 0.4191, 0.3833, 0.4338, 0.3667, 0.4485, 0.3667, 0.4485, 0.3833, 0.4338, 0.3833, 0.4485, 0.3667, 0.4632, 0.3667, 0.4632, 0.3833, 0.4485, 0.3833, 0.4632, 0.3667, 0.4779, 0.3667, 0.4779, 0.3833, 0.4632, 0.3833, 0.4779, 0.3667, 0.4926, 0.3667, 0.4926, 0.3833, 0.4779, 0.3833, 0.375, 0.35, 0.3897, 0.35, 0.3897, 0.3667, 0.375, 0.3667, 0.3897, 0.35, 0.4044, 0.35, 0.4044, 0.3667, 0.3897, 0.3667, 0.4044, 0.35, 0.4191, 0.35, 0.4191, 0.3667, 0.4044, 0.3667, 0.4191, 0.35, 0.4338, 0.35, 0.4338, 0.3667, 0.4191, 0.3667, 0.4338, 0.35, 0.4485, 0.35, 0.4485, 0.3667, 0.4338, 0.3667, 0.4485, 0.35, 0.4632, 0.35, 0.4632, 0.3667, 0.4485, 0.3667, 0.4632, 0.35, 0.4779, 0.35, 0.4779, 0.3667, 0.4632, 0.3667, 0.4779, 0.35, 0.4926, 0.35, 0.4926, 0.3667, 0.4779, 0.3667, 0.4926, 0.35, 0.5074, 0.35, 0.5074, 0.3667, 0.4926, 0.3667, 0.375, 0.3333, 0.3897, 0.3333, 0.3897, 0.35, 0.375, 0.35, 0.3897, 0.3333, 0.4044, 0.3333, 0.4044, 0.35, 0.3897, 0.35, 0.4044, 0.3333, 0.4191, 0.3333, 0.4191, 0.35, 0.4044, 0.35, 0.4191, 0.3333, 0.4338, 0.3333, 0.4338, 0.35, 0.4191, 0.35, 0.4338, 0.3333, 0.4485, 0.3333, 0.4485, 0.35, 0.4338, 0.35, 0.4485, 0.3333, 0.4632, 0.3333, 0.4632, 0.35, 0.4485, 0.35, 0.4632, 0.3333, 0.4779, 0.3333, 0.4779, 0.35, 0.4632, 0.35, 0.4779, 0.3333, 0.4926, 0.3333, 0.4926, 0.35, 0.4779, 0.35, 0.4926, 0.3333, 0.5074, 0.3333, 0.5074, 0.35, 0.4926, 0.35, 0.5074, 0.3333, 0.5221, 0.3333, 0.5221, 0.35, 0.5074, 0.35, 0.375, 0.3167, 0.3897, 0.3167, 0.3897, 0.3333, 0.375, 0.3333, 0.3897, 0.3167, 0.4044, 0.3167, 0.4044, 0.3333, 0.3897, 0.3333, 0.4044, 0.3167, 0.4191, 0.3167, 0.4191, 0.3333, 0.4044, 0.3333, 0.4191, 0.3167, 0.4338, 0.3167, 0.4338, 0.3333, 0.4191, 0.3333, 0.4338, 0.3167, 0.4485, 0.3167, 0.4485, 0.3333, 0.4338, 0.3333, 0.4485, 0.3167, 0.4632, 0.3167, 0.4632, 0.3333, 0.4485, 0.3333, 0.4632, 0.3167, 0.4779, 0.3167, 0.4779, 0.3333, 0.4632, 0.3333, 0.4779, 0.3167, 0.4926, 0.3167, 0.4926, 0.3333, 0.4779, 0.3333, 0.4926, 0.3167, 0.5074, 0.3167, 0.5074, 0.3333, 0.4926, 0.3333, 0.5074, 0.3167, 0.5221, 0.3167, 0.5221, 0.3333, 0.5074, 0.3333, 0.5221, 0.3167, 0.5368, 0.3167, 0.5368, 0.3333, 0.5221, 0.3333, 0.375, 0.3, 0.3897, 0.3, 0.3897, 0.3167, 0.375, 0.3167, 0.3897, 0.3, 0.4044, 0.3, 0.4044, 0.3167, 0.3897, 0.3167, 0.4044, 0.3, 0.4191, 0.3, 0.4191, 0.3167, 0.4044, 0.3167, 0.4191, 0.3, 0.4338, 0.3, 0.4338, 0.3167, 0.4191, 0.3167, 0.4338, 0.3, 0.4485, 0.3, 0.4485, 0.3167, 0.4338, 0.3167, 0.4485, 0.3, 0.4632, 0.3, 0.4632, 0.3167, 0.4485, 0.3167, 0.4632, 0.3, 0.4779, 0.3, 0.4779, 0.3167, 0.4632, 0.3167, 0.4779, 0.3, 0.4926, 0.3, 0.4926, 0.3167, 0.4779, 0.3167, 0.4926, 0.3, 0.5074, 0.3, 0.5074, 0.3167, 0.4926, 0.3167, 0.5074, 0.3, 0.5221, 0.3, 0.5221, 0.3167, 0.5074, 0.3167, 0.5221, 0.3, 0.5368, 0.3, 0.5368, 0.3167, 0.5221, 0.3167, 0.5368, 0.3, 0.5515, 0.3, 0.5515, 0.3167, 0.5368, 0.3167, 0.375, 0.2833, 0.3897, 0.2833, 0.3897, 0.3, 0.375, 0.3, 0.3897, 0.2833, 0.4044, 0.2833, 0.4044, 0.3, 0.3897, 0.3, 0.4044, 0.2833, 0.4191, 0.2833, 0.4191, 0.3, 0.4044, 0.3, 0.4191, 0.2833, 0.4338, 0.2833, 0.4338, 0.3, 0.4191, 0.3, 0.4338, 0.2833, 0.4485, 0.2833, 0.4485, 0.3, 0.4338, 0.3, 0.4485, 0.2833, 0.4632, 0.2833, 0.4632, 0.3, 0.4485, 0.3, 0.4632, 0.2833, 0.4779, 0.2833, 0.4779, 0.3, 0.4632, 0.3, 0.4779, 0.2833, 0.4926, 0.2833, 0.4926, 0.3, 0.4779, 0.3, 0.4926, 0.2833, 0.5074, 0.2833, 0.5074, 0.3, 0.4926, 0.3, 0.5074, 0.2833, 0.5221, 0.2833, 0.5221, 0.3, 0.5074, 0.3, 0.5221, 0.2833, 0.5368, 0.2833, 0.5368, 0.3, 0.5221, 0.3, 0.5368, 0.2833, 0.5515, 0.2833, 0.5515, 0.3, 0.5368, 0.3, 0.5515, 0.2833, 0.5662, 0.2833, 0.5662, 0.3, 0.5515, 0.3, 0.375, 0.2667, 0.3897, 0.2667, 0.3897, 0.2833, 0.375, 0.2833, 0.3897, 0.2667, 0.4044, 0.2667, 0.4044, 0.2833, 0.3897, 0.2833, 0.4044, 0.2667, 0.4191, 0.2667, 0.4191, 0.2833, 0.4044, 0.2833, 0.4191, 0.2667, 0.4338, 0.2667, 0.4338, 0.2833, 0.4191, 0.2833, 0.4338, 0.2667, 0.4485, 0.2667, 0.4485, 0.2833, 0.4338, 0.2833, 0.4485, 0.2667, 0.4632, 0.2667, 0.4632, 0.2833, 0.4485, 0.2833, 0.4632, 0.2667, 0.4779, 0.2667, 0.4779, 0.2833, 0.4632, 0.2833, 0.4779, 0.2667, 0.4926, 0.2667, 0.4926, 0.2833, 0.4779, 0.2833, 0.4926, 0.2667, 0.5074, 0.2667, 0.5074, 0.2833, 0.4926, 0.2833, 0.5074, 0.2667, 0.5221, 0.2667, 0.5221, 0.2833, 0.5074, 0.2833, 0.5221, 0.2667, 0.5368, 0.2667, 0.5368, 0.2833, 0.5221, 0.2833, 0.5368, 0.2667, 0.5515, 0.2667, 0.5515, 0.2833, 0.5368, 0.2833, 0.5515, 0.2667, 0.5662, 0.2667, 0.5662, 0.2833, 0.5515, 0.2833, 0.5662, 0.2667, 0.5809, 0.2667, 0.5809, 0.2833, 0.5662, 0.2833, 0.375, 0.25, 0.3897, 0.25, 0.3897, 0.2667, 0.375, 0.2667, 0.3897, 0.25, 0.4044, 0.25, 0.4044, 0.2667, 0.3897, 0.2667, 0.4044, 0.25, 0.4191, 0.25, 0.4191, 0.2667, 0.4044, 0.2667, 0.4191, 0.25, 0.4338, 0.25, 0.4338, 0.2667, 0.4191, 0.2667, 0.4338, 0.25, 0.4485, 0.25, 0.4485, 0.2667, 0.4338, 0.2667, 0.4485, 0.25, 0.4632, 0.25, 0.4632, 0.2667, 0.4485, 0.2667, 0.4632, 0.25, 0.4779, 0.25, 0.4779, 0.2667, 0.4632, 0.2667, 0.4779, 0.25, 0.4926, 0.25, 0.4926, 0.2667, 0.4779, 0.2667, 0.4926, 0.25, 0.5074, 0.25, 0.5074, 0.2667, 0.4926, 0.2667, 0.5074, 0.25, 0.5221, 0.25, 0.5221, 0.2667, 0.5074, 0.2667, 0.5221, 0.25, 0.5368, 0.25, 0.5368, 0.2667, 0.5221, 0.2667, 0.5368, 0.25, 0.5515, 0.25, 0.5515, 0.2667, 0.5368, 0.2667, 0.5515, 0.25, 0.5662, 0.25, 0.5662, 0.2667, 0.5515, 0.2667, 0.5662, 0.25, 0.5809, 0.25, 0.5809, 0.2667, 0.5662, 0.2667, 0.5809, 0.25, 0.5956, 0.25, 0.5956, 0.2667, 0.5809, 0.2667, 0.375, 0.9667, 0.3897, 0.9667, 0.3897, 0.9833, 0.375, 0.9833, 0.3897, 0.9667, 0.4044, 0.9667, 0.4044, 0.9833, 0.3897, 0.9833, 0.4044, 0.9667, 0.4191, 0.9667, 0.4191, 0.9833, 0.4044, 0.9833, 0.4191, 0.9667, 0.4338, 0.9667, 0.4338, 0.9833, 0.4191, 0.9833, 0.4338, 0.9667, 0.4485, 0.9667, 0.4485, 0.9833, 0.4338, 0.9833, 0.4485, 0.9667, 0.4632, 0.9667, 0.4632, 0.9833, 0.4485, 0.9833, 0.4632, 0.9667, 0.4779, 0.9667, 0.4779, 0.9833, 0.4632, 0.9833, 0.4779, 0.9667, 0.4926, 0.9667, 0.4926, 0.9833, 0.4779, 0.9833, 0.4926, 0.9667, 0.5074, 0.9667, 0.5074, 0.9833, 0.4926, 0.9833, 0.5074, 0.9667, 0.5221, 0.9667, 0.5221, 0.9833, 0.5074, 0.9833, 0.5221, 0.9667, 0.5368, 0.9667, 0.5368, 0.9833, 0.5221, 0.9833, 0.5368, 0.9667, 0.5515, 0.9667, 0.5515, 0.9833, 0.5368, 0.9833, 0.5515, 0.9667, 0.5662, 0.9667, 0.5662, 0.9833, 0.5515, 0.9833, 0.5662, 0.9667, 0.5809, 0.9667, 0.5809, 0.9833, 0.5662, 0.9833, 0.375, 0.95, 0.3897, 0.95, 0.3897, 0.9667, 0.375, 0.9667, 0.3897, 0.95, 0.4044, 0.95, 0.4044, 0.9667, 0.3897, 0.9667, 0.4044, 0.95, 0.4191, 0.95, 0.4191, 0.9667, 0.4044, 0.9667, 0.4191, 0.95, 0.4338, 0.95, 0.4338, 0.9667, 0.4191, 0.9667, 0.4338, 0.95, 0.4485, 0.95, 0.4485, 0.9667, 0.4338, 0.9667, 0.4485, 0.95, 0.4632, 0.95, 0.4632, 0.9667, 0.4485, 0.9667, 0.4632, 0.95, 0.4779, 0.95, 0.4779, 0.9667, 0.4632, 0.9667, 0.4779, 0.95, 0.4926, 0.95, 0.4926, 0.9667, 0.4779, 0.9667, 0.4926, 0.95, 0.5074, 0.95, 0.5074, 0.9667, 0.4926, 0.9667, 0.5074, 0.95, 0.5221, 0.95, 0.5221, 0.9667, 0.5074, 0.9667, 0.5221, 0.95, 0.5368, 0.95, 0.5368, 0.9667, 0.5221, 0.9667, 0.5368, 0.95, 0.5515, 0.95, 0.5515, 0.9667, 0.5368, 0.9667, 0.5515, 0.95, 0.5662, 0.95, 0.5662, 0.9667, 0.5515, 0.9667, 0.375, 0.9333, 0.3897, 0.9333, 0.3897, 0.95, 0.375, 0.95, 0.3897, 0.9333, 0.4044, 0.9333, 0.4044, 0.95, 0.3897, 0.95, 0.4044, 0.9333, 0.4191, 0.9333, 0.4191, 0.95, 0.4044, 0.95, 0.4191, 0.9333, 0.4338, 0.9333, 0.4338, 0.95, 0.4191, 0.95, 0.4338, 0.9333, 0.4485, 0.9333, 0.4485, 0.95, 0.4338, 0.95, 0.4485, 0.9333, 0.4632, 0.9333, 0.4632, 0.95, 0.4485, 0.95, 0.4632, 0.9333, 0.4779, 0.9333, 0.4779, 0.95, 0.4632, 0.95, 0.4779, 0.9333, 0.4926, 0.9333, 0.4926, 0.95, 0.4779, 0.95, 0.4926, 0.9333, 0.5074, 0.9333, 0.5074, 0.95, 0.4926, 0.95, 0.5074, 0.9333, 0.5221, 0.9333, 0.5221, 0.95, 0.5074, 0.95, 0.5221, 0.9333, 0.5368, 0.9333, 0.5368, 0.95, 0.5221, 0.95, 0.5368, 0.9333, 0.5515, 0.9333, 0.5515, 0.95, 0.5368, 0.95, 0.375, 0.9167, 0.3897, 0.9167, 0.3897, 0.9333, 0.375, 0.9333, 0.3897, 0.9167, 0.4044, 0.9167, 0.4044, 0.9333, 0.3897, 0.9333, 0.4044, 0.9167, 0.4191, 0.9167, 0.4191, 0.9333, 0.4044, 0.9333, 0.4191, 0.9167, 0.4338, 0.9167, 0.4338, 0.9333, 0.4191, 0.9333, 0.4338, 0.9167, 0.4485, 0.9167, 0.4485, 0.9333, 0.4338, 0.9333, 0.4485, 0.9167, 0.4632, 0.9167, 0.4632, 0.9333, 0.4485, 0.9333, 0.4632, 0.9167, 0.4779, 0.9167, 0.4779, 0.9333, 0.4632, 0.9333, 0.4779, 0.9167, 0.4926, 0.9167, 0.4926, 0.9333, 0.4779, 0.9333, 0.4926, 0.9167, 0.5074, 0.9167, 0.5074, 0.9333, 0.4926, 0.9333, 0.5074, 0.9167, 0.5221, 0.9167, 0.5221, 0.9333, 0.5074, 0.9333, 0.5221, 0.9167, 0.5368, 0.9167, 0.5368, 0.9333, 0.5221, 0.9333, 0.375, 0.9, 0.3897, 0.9, 0.3897, 0.9167, 0.375, 0.9167, 0.3897, 0.9, 0.4044, 0.9, 0.4044, 0.9167, 0.3897, 0.9167, 0.4044, 0.9, 0.4191, 0.9, 0.4191, 0.9167, 0.4044, 0.9167, 0.4191, 0.9, 0.4338, 0.9, 0.4338, 0.9167, 0.4191, 0.9167, 0.4338, 0.9, 0.4485, 0.9, 0.4485, 0.9167, 0.4338, 0.9167, 0.4485, 0.9, 0.4632, 0.9, 0.4632, 0.9167, 0.4485, 0.9167, 0.4632, 0.9, 0.4779, 0.9, 0.4779, 0.9167, 0.4632, 0.9167, 0.4779, 0.9, 0.4926, 0.9, 0.4926, 0.9167, 0.4779, 0.9167, 0.4926, 0.9, 0.5074, 0.9, 0.5074, 0.9167, 0.4926, 0.9167, 0.5074, 0.9, 0.5221, 0.9, 0.5221, 0.9167, 0.5074, 0.9167, 0.375, 0.8833, 0.3897, 0.8833, 0.3897, 0.9, 0.375, 0.9, 0.3897, 0.8833, 0.4044, 0.8833, 0.4044, 0.9, 0.3897, 0.9, 0.4044, 0.8833, 0.4191, 0.8833, 0.4191, 0.9, 0.4044, 0.9, 0.4191, 0.8833, 0.4338, 0.8833, 0.4338, 0.9, 0.4191, 0.9, 0.4338, 0.8833, 0.4485, 0.8833, 0.4485, 0.9, 0.4338, 0.9, 0.4485, 0.8833, 0.4632, 0.8833, 0.4632, 0.9, 0.4485, 0.9, 0.4632, 0.8833, 0.4779, 0.8833, 0.4779, 0.9, 0.4632, 0.9, 0.4779, 0.8833, 0.4926, 0.8833, 0.4926, 0.9, 0.4779, 0.9, 0.4926, 0.8833, 0.5074, 0.8833, 0.5074, 0.9, 0.4926, 0.9, 0.375, 0.8667, 0.3897, 0.8667, 0.3897, 0.8833, 0.375, 0.8833, 0.3897, 0.8667, 0.4044, 0.8667, 0.4044, 0.8833, 0.3897, 0.8833, 0.4044, 0.8667, 0.4191, 0.8667, 0.4191, 0.8833, 0.4044, 0.8833, 0.4191, 0.8667, 0.4338, 0.8667, 0.4338, 0.8833, 0.4191, 0.8833, 0.4338, 0.8667, 0.4485, 0.8667, 0.4485, 0.8833, 0.4338, 0.8833, 0.4485, 0.8667, 0.4632, 0.8667, 0.4632, 0.8833, 0.4485, 0.8833, 0.4632, 0.8667, 0.4779, 0.8667, 0.4779, 0.8833, 0.4632, 0.8833, 0.4779, 0.8667, 0.4926, 0.8667, 0.4926, 0.8833, 0.4779, 0.8833, 0.375, 0.85, 0.3897, 0.85, 0.3897, 0.8667, 0.375, 0.8667, 0.3897, 0.85, 0.4044, 0.85, 0.4044, 0.8667, 0.3897, 0.8667, 0.4044, 0.85, 0.4191, 0.85, 0.4191, 0.8667, 0.4044, 0.8667, 0.4191, 0.85, 0.4338, 0.85, 0.4338, 0.8667, 0.4191, 0.8667, 0.4338, 0.85, 0.4485, 0.85, 0.4485, 0.8667, 0.4338, 0.8667, 0.4485, 0.85, 0.4632, 0.85, 0.4632, 0.8667, 0.4485, 0.8667, 0.4632, 0.85, 0.4779, 0.85, 0.4779, 0.8667, 0.4632, 0.8667, 0.375, 0.8333, 0.3897, 0.8333, 0.3897, 0.85, 0.375, 0.85, 0.3897, 0.8333, 0.4044, 0.8333, 0.4044, 0.85, 0.3897, 0.85, 0.4044, 0.8333, 0.4191, 0.8333, 0.4191, 0.85, 0.4044, 0.85, 0.4191, 0.8333, 0.4338, 0.8333, 0.4338, 0.85, 0.4191, 0.85, 0.4338, 0.8333, 0.4485, 0.8333, 0.4485, 0.85, 0.4338, 0.85, 0.4485, 0.8333, 0.4632, 0.8333, 0.4632, 0.85, 0.4485, 0.85, 0.375, 0.8167, 0.3897, 0.8167, 0.3897, 0.8333, 0.375, 0.8333, 0.3897, 0.8167, 0.4044, 0.8167, 0.4044, 0.8333, 0.3897, 0.8333, 0.4044, 0.8167, 0.4191, 0.8167, 0.4191, 0.8333, 0.4044, 0.8333, 0.4191, 0.8167, 0.4338, 0.8167, 0.4338, 0.8333, 0.4191, 0.8333, 0.4338, 0.8167, 0.4485, 0.8167, 0.4485, 0.8333, 0.4338, 0.8333, 0.375, 0.8, 0.3897, 0.8, 0.3897, 0.8167, 0.375, 0.8167, 0.3897, 0.8, 0.4044, 0.8, 0.4044, 0.8167, 0.3897, 0.8167, 0.4044, 0.8, 0.4191, 0.8, 0.4191, 0.8167, 0.4044, 0.8167, 0.4191, 0.8, 0.4338, 0.8, 0.4338, 0.8167, 0.4191, 0.8167, 0.375, 0.7833, 0.3897, 0.7833, 0.3897, 0.8, 0.375, 0.8, 0.3897, 0.7833, 0.4044, 0.7833, 0.4044, 0.8, 0.3897, 0.8, 0.4044, 0.7833, 0.4191, 0.7833, 0.4191, 0.8, 0.4044, 0.8, 0.375, 0.7667, 0.3897, 0.7667, 0.3897, 0.7833, 0.375, 0.7833, 0.3897, 0.7667, 0.4044, 0.7667, 0.4044, 0.7833, 0.3897, 0.7833, 0.375, 0.75, 0.3897, 0.75, 0.3897, 0.7667, 0.375, 0.7667, 0.375, 0.9833, 0.3897, 0.9833, 0.3897, 1.0, 0.375, 1.0, 0.3897, 0.9833, 0.4044, 0.9833, 0.4044, 1.0, 0.3897, 1.0, 0.4044, 0.9833, 0.4191, 0.9833, 0.4191, 1.0, 0.4044, 1.0, 0.4191, 0.9833, 0.4338, 0.9833, 0.4338, 1.0, 0.4191, 1.0, 0.4338, 0.9833, 0.4485, 0.9833, 0.4485, 1.0, 0.4338, 1.0, 0.4485, 0.9833, 0.4632, 0.9833, 0.4632, 1.0, 0.4485, 1.0, 0.4632, 0.9833, 0.4779, 0.9833, 0.4779, 1.0, 0.4632, 1.0, 0.4779, 0.9833, 0.4926, 0.9833, 0.4926, 1.0, 0.4779, 1.0, 0.4926, 0.9833, 0.5074, 0.9833, 0.5074, 1.0, 0.4926, 1.0, 0.5074, 0.9833, 0.5221, 0.9833, 0.5221, 1.0, 0.5074, 1.0, 0.5221, 0.9833, 0.5368, 0.9833, 0.5368, 1.0, 0.5221, 1.0, 0.5368, 0.9833, 0.5515, 0.9833, 0.5515, 1.0, 0.5368, 1.0, 0.5515, 0.9833, 0.5662, 0.9833, 0.5662, 1.0, 0.5515, 1.0, 0.5662, 0.9833, 0.5809, 0.9833, 0.5809, 1.0, 0.5662, 1.0, 0.5809, 0.9833, 0.5956, 0.9833, 0.5956, 1.0, 0.5809, 1.0, 0.375, 0.5, 0.3897, 0.5, 0.3897, 0.75, 0.375, 0.75, 0.375, 0.4833, 0.3897, 0.4833, 0.3897, 0.5, 0.375, 0.5, 0.375, 0.0, 0.3897, 0.0, 0.3897, 0.25, 0.375, 0.25, 0.3897, 0.0, 0.4044, 0.0, 0.4044, 0.25, 0.3897, 0.25, 0.4044, 0.0, 0.4191, 0.0, 0.4191, 0.25, 0.4044, 0.25, 0.4191, 0.0, 0.4338, 0.0, 0.4338, 0.25, 0.4191, 0.25, 0.4338, 0.0, 0.4485, 0.0, 0.4485, 0.25, 0.4338, 0.25, 0.4485, 0.0, 0.4632, 0.0, 0.4632, 0.25, 0.4485, 0.25, 0.4632, 0.0, 0.4779, 0.0, 0.4779, 0.25, 0.4632, 0.25, 0.4779, 0.0, 0.4926, 0.0, 0.4926, 0.25, 0.4779, 0.25, 0.4926, 0.0, 0.5074, 0.0, 0.5074, 0.25, 0.4926, 0.25, 0.5074, 0.0, 0.5221, 0.0, 0.5221, 0.25, 0.5074, 0.25, 0.5221, 0.0, 0.5368, 0.0, 0.5368, 0.25, 0.5221, 0.25, 0.5368, 0.0, 0.5515, 0.0, 0.5515, 0.25, 0.5368, 0.25, 0.5515, 0.0, 0.5662, 0.0, 0.5662, 0.25, 0.5515, 0.25, 0.5662, 0.0, 0.5809, 0.0, 0.5809, 0.25, 0.5662, 0.25, 0.5809, 0.0, 0.5956, 0.0, 0.5956, 0.25, 0.5809, 0.25, 0.3897, 0.75, 0.3897, 0.5, 0.3897, 0.4833, 0.3897, 0.7667, 0.4044, 0.4667, 0.4044, 0.7833, 0.4044, 0.7667, 0.4044, 0.4833, 0.3897, 0.7667, 0.3897, 0.4833, 0.4044, 0.4833, 0.4044, 0.7667, 0.4044, 0.7833, 0.4044, 0.4667, 0.4191, 0.4667, 0.4191, 0.7833, 0.4191, 0.8, 0.4191, 0.45, 0.4338, 0.45, 0.4338, 0.8, 0.4338, 0.8167, 0.4338, 0.4333, 0.4485, 0.4333, 0.4485, 0.8167, 0.4191, 0.45, 0.4191, 0.8, 0.4191, 0.7833, 0.4191, 0.4667, 0.4338, 0.4333, 0.4338, 0.8167, 0.4338, 0.8, 0.4338, 0.45, 0.4485, 0.4167, 0.4485, 0.8333, 0.4485, 0.8167, 0.4485, 0.4333, 0.4632, 0.4, 0.4632, 0.85, 0.4632, 0.8333, 0.4632, 0.4167, 0.4779, 0.3833, 0.4779, 0.8667, 0.4779, 0.85, 0.4779, 0.4, 0.4926, 0.3667, 0.4926, 0.8833, 0.4926, 0.8667, 0.4926, 0.3833, 0.5074, 0.35, 0.5074, 0.9, 0.5074, 0.8833, 0.5074, 0.3667, 0.5221, 0.3333, 0.5221, 0.9167, 0.5221, 0.9, 0.5221, 0.35, 0.5368, 0.3167, 0.5368, 0.9333, 0.5368, 0.9167, 0.5368, 0.3333, 0.5515, 0.3, 0.5515, 0.95, 0.5515, 0.9333, 0.5515, 0.3167, 0.5662, 0.2833, 0.5662, 0.9667, 0.5662, 0.95, 0.5662, 0.3, 0.5809, 0.2667, 0.5809, 0.9833, 0.5809, 0.9667, 0.5809, 0.2833, 0.5956, 0.25, 0.5956, 0.0, 0.5956, 0.9833, 0.5956, 0.2667, 0.4485, 0.8333, 0.4485, 0.4167, 0.4632, 0.4167, 0.4632, 0.8333, 0.4632, 0.85, 0.4632, 0.4, 0.4779, 0.4, 0.4779, 0.85, 0.4779, 0.8667, 0.4779, 0.3833, 0.4926, 0.3833, 0.4926, 0.8667, 0.4926, 0.8833, 0.4926, 0.3667, 0.5074, 0.3667, 0.5074, 0.8833, 0.5074, 0.9, 0.5074, 0.35, 0.5221, 0.35, 0.5221, 0.9, 0.5221, 0.9167, 0.5221, 0.3333, 0.5368, 0.3333, 0.5368, 0.9167, 0.5368, 0.9333, 0.5368, 0.3167, 0.5515, 0.3167, 0.5515, 0.9333, 0.5515, 0.95, 0.5515, 0.3, 0.5662, 0.3, 0.5662, 0.95, 0.5662, 0.9667, 0.5662, 0.2833, 0.5809, 0.2833, 0.5809, 0.9667, 0.5809, 0.9833, 0.5809, 0.2667, 0.5956, 0.2667, 0.5956, 0.9833, 0.3583, 0.5, 0.375, 0.5, 0.375, 0.75, 0.3583, 0.75, 0.125, 0.5, 0.1417, 0.5, 0.1417, 0.75, 0.125, 0.75, 0.1417, 0.5, 0.1583, 0.5, 0.1583, 0.75, 0.1417, 0.75, 0.1583, 0.5, 0.175, 0.5, 0.175, 0.75, 0.1583, 0.75, 0.175, 0.5, 0.1917, 0.5, 0.1917, 0.75, 0.175, 0.75, 0.1917, 0.5, 0.2083, 0.5, 0.2083, 0.75, 0.1917, 0.75, 0.2083, 0.5, 0.225, 0.5, 0.225, 0.75, 0.2083, 0.75, 0.225, 0.5, 0.2417, 0.5, 0.2417, 0.75, 0.225, 0.75, 0.2417, 0.5, 0.2583, 0.5, 0.2583, 0.75, 0.2417, 0.75, 0.2583, 0.5, 0.275, 0.5, 0.275, 0.75, 0.2583, 0.75, 0.275, 0.5, 0.2917, 0.5, 0.2917, 0.75, 0.275, 0.75, 0.2917, 0.5, 0.3083, 0.5, 0.3083, 0.75, 0.2917, 0.75, 0.3083, 0.5, 0.325, 0.5, 0.325, 0.75, 0.3083, 0.75, 0.325, 0.5, 0.3417, 0.5, 0.3417, 0.75, 0.325, 0.75, 0.3417, 0.5, 0.3583, 0.5, 0.3583, 0.75, 0.3417, 0.75, 0.375, 0.4667, 0.3897, 0.4667, 0.3897, 0.4833, 0.375, 0.4833, 0.3897, 0.4667, 0.4044, 0.4667, 0.4044, 0.4833, 0.3897, 0.4833, 0.375, 0.45, 0.3897, 0.45, 0.3897, 0.4667, 0.375, 0.4667, 0.3897, 0.45, 0.4044, 0.45, 0.4044, 0.4667, 0.3897, 0.4667, 0.4044, 0.45, 0.4191, 0.45, 0.4191, 0.4667, 0.4044, 0.4667, 0.375, 0.4333, 0.3897, 0.4333, 0.3897, 0.45, 0.375, 0.45, 0.3897, 0.4333, 0.4044, 0.4333, 0.4044, 0.45, 0.3897, 0.45, 0.4044, 0.4333, 0.4191, 0.4333, 0.4191, 0.45, 0.4044, 0.45, 0.4191, 0.4333, 0.4338, 0.4333, 0.4338, 0.45, 0.4191, 0.45, 0.375, 0.4167, 0.3897, 0.4167, 0.3897, 0.4333, 0.375, 0.4333, 0.3897, 0.4167, 0.4044, 0.4167, 0.4044, 0.4333, 0.3897, 0.4333, 0.4044, 0.4167, 0.4191, 0.4167, 0.4191, 0.4333, 0.4044, 0.4333, 0.4191, 0.4167, 0.4338, 0.4167, 0.4338, 0.4333, 0.4191, 0.4333, 0.4338, 0.4167, 0.4485, 0.4167, 0.4485, 0.4333, 0.4338, 0.4333, 0.375, 0.4, 0.3897, 0.4, 0.3897, 0.4167, 0.375, 0.4167, 0.3897, 0.4, 0.4044, 0.4, 0.4044, 0.4167, 0.3897, 0.4167, 0.4044, 0.4, 0.4191, 0.4, 0.4191, 0.4167, 0.4044, 0.4167, 0.4191, 0.4, 0.4338, 0.4, 0.4338, 0.4167, 0.4191, 0.4167, 0.4338, 0.4, 0.4485, 0.4, 0.4485, 0.4167, 0.4338, 0.4167, 0.4485, 0.4, 0.4632, 0.4, 0.4632, 0.4167, 0.4485, 0.4167, 0.375, 0.3833, 0.3897, 0.3833, 0.3897, 0.4, 0.375, 0.4, 0.3897, 0.3833, 0.4044, 0.3833, 0.4044, 0.4, 0.3897, 0.4, 0.4044, 0.3833, 0.4191, 0.3833, 0.4191, 0.4, 0.4044, 0.4, 0.4191, 0.3833, 0.4338, 0.3833, 0.4338, 0.4, 0.4191, 0.4, 0.4338, 0.3833, 0.4485, 0.3833, 0.4485, 0.4, 0.4338, 0.4, 0.4485, 0.3833, 0.4632, 0.3833, 0.4632, 0.4, 0.4485, 0.4, 0.4632, 0.3833, 0.4779, 0.3833, 0.4779, 0.4, 0.4632, 0.4, 0.375, 0.3667, 0.3897, 0.3667, 0.3897, 0.3833, 0.375, 0.3833, 0.3897, 0.3667, 0.4044, 0.3667, 0.4044, 0.3833, 0.3897, 0.3833, 0.4044, 0.3667, 0.4191, 0.3667, 0.4191, 0.3833, 0.4044, 0.3833, 0.4191, 0.3667, 0.4338, 0.3667, 0.4338, 0.3833, 0.4191, 0.3833, 0.4338, 0.3667, 0.4485, 0.3667, 0.4485, 0.3833, 0.4338, 0.3833, 0.4485, 0.3667, 0.4632, 0.3667, 0.4632, 0.3833, 0.4485, 0.3833, 0.4632, 0.3667, 0.4779, 0.3667, 0.4779, 0.3833, 0.4632, 0.3833, 0.4779, 0.3667, 0.4926, 0.3667, 0.4926, 0.3833, 0.4779, 0.3833, 0.375, 0.35, 0.3897, 0.35, 0.3897, 0.3667, 0.375, 0.3667, 0.3897, 0.35, 0.4044, 0.35, 0.4044, 0.3667, 0.3897, 0.3667, 0.4044, 0.35, 0.4191, 0.35, 0.4191, 0.3667, 0.4044, 0.3667, 0.4191, 0.35, 0.4338, 0.35, 0.4338, 0.3667, 0.4191, 0.3667, 0.4338, 0.35, 0.4485, 0.35, 0.4485, 0.3667, 0.4338, 0.3667, 0.4485, 0.35, 0.4632, 0.35, 0.4632, 0.3667, 0.4485, 0.3667, 0.4632, 0.35, 0.4779, 0.35, 0.4779, 0.3667, 0.4632, 0.3667, 0.4779, 0.35, 0.4926, 0.35, 0.4926, 0.3667, 0.4779, 0.3667, 0.4926, 0.35, 0.5074, 0.35, 0.5074, 0.3667, 0.4926, 0.3667, 0.375, 0.3333, 0.3897, 0.3333, 0.3897, 0.35, 0.375, 0.35, 0.3897, 0.3333, 0.4044, 0.3333, 0.4044, 0.35, 0.3897, 0.35, 0.4044, 0.3333, 0.4191, 0.3333, 0.4191, 0.35, 0.4044, 0.35, 0.4191, 0.3333, 0.4338, 0.3333, 0.4338, 0.35, 0.4191, 0.35, 0.4338, 0.3333, 0.4485, 0.3333, 0.4485, 0.35, 0.4338, 0.35, 0.4485, 0.3333, 0.4632, 0.3333, 0.4632, 0.35, 0.4485, 0.35, 0.4632, 0.3333, 0.4779, 0.3333, 0.4779, 0.35, 0.4632, 0.35, 0.4779, 0.3333, 0.4926, 0.3333, 0.4926, 0.35, 0.4779, 0.35, 0.4926, 0.3333, 0.5074, 0.3333, 0.5074, 0.35, 0.4926, 0.35, 0.5074, 0.3333, 0.5221, 0.3333, 0.5221, 0.35, 0.5074, 0.35, 0.375, 0.3167, 0.3897, 0.3167, 0.3897, 0.3333, 0.375, 0.3333, 0.3897, 0.3167, 0.4044, 0.3167, 0.4044, 0.3333, 0.3897, 0.3333, 0.4044, 0.3167, 0.4191, 0.3167, 0.4191, 0.3333, 0.4044, 0.3333, 0.4191, 0.3167, 0.4338, 0.3167, 0.4338, 0.3333, 0.4191, 0.3333, 0.4338, 0.3167, 0.4485, 0.3167, 0.4485, 0.3333, 0.4338, 0.3333, 0.4485, 0.3167, 0.4632, 0.3167, 0.4632, 0.3333, 0.4485, 0.3333, 0.4632, 0.3167, 0.4779, 0.3167, 0.4779, 0.3333, 0.4632, 0.3333, 0.4779, 0.3167, 0.4926, 0.3167, 0.4926, 0.3333, 0.4779, 0.3333, 0.4926, 0.3167, 0.5074, 0.3167, 0.5074, 0.3333, 0.4926, 0.3333, 0.5074, 0.3167, 0.5221, 0.3167, 0.5221, 0.3333, 0.5074, 0.3333, 0.5221, 0.3167, 0.5368, 0.3167, 0.5368, 0.3333, 0.5221, 0.3333, 0.375, 0.3, 0.3897, 0.3, 0.3897, 0.3167, 0.375, 0.3167, 0.3897, 0.3, 0.4044, 0.3, 0.4044, 0.3167, 0.3897, 0.3167, 0.4044, 0.3, 0.4191, 0.3, 0.4191, 0.3167, 0.4044, 0.3167, 0.4191, 0.3, 0.4338, 0.3, 0.4338, 0.3167, 0.4191, 0.3167, 0.4338, 0.3, 0.4485, 0.3, 0.4485, 0.3167, 0.4338, 0.3167, 0.4485, 0.3, 0.4632, 0.3, 0.4632, 0.3167, 0.4485, 0.3167, 0.4632, 0.3, 0.4779, 0.3, 0.4779, 0.3167, 0.4632, 0.3167, 0.4779, 0.3, 0.4926, 0.3, 0.4926, 0.3167, 0.4779, 0.3167, 0.4926, 0.3, 0.5074, 0.3, 0.5074, 0.3167, 0.4926, 0.3167, 0.5074, 0.3, 0.5221, 0.3, 0.5221, 0.3167, 0.5074, 0.3167, 0.5221, 0.3, 0.5368, 0.3, 0.5368, 0.3167, 0.5221, 0.3167, 0.5368, 0.3, 0.5515, 0.3, 0.5515, 0.3167, 0.5368, 0.3167, 0.375, 0.2833, 0.3897, 0.2833, 0.3897, 0.3, 0.375, 0.3, 0.3897, 0.2833, 0.4044, 0.2833, 0.4044, 0.3, 0.3897, 0.3, 0.4044, 0.2833, 0.4191, 0.2833, 0.4191, 0.3, 0.4044, 0.3, 0.4191, 0.2833, 0.4338, 0.2833, 0.4338, 0.3, 0.4191, 0.3, 0.4338, 0.2833, 0.4485, 0.2833, 0.4485, 0.3, 0.4338, 0.3, 0.4485, 0.2833, 0.4632, 0.2833, 0.4632, 0.3, 0.4485, 0.3, 0.4632, 0.2833, 0.4779, 0.2833, 0.4779, 0.3, 0.4632, 0.3, 0.4779, 0.2833, 0.4926, 0.2833, 0.4926, 0.3, 0.4779, 0.3, 0.4926, 0.2833, 0.5074, 0.2833, 0.5074, 0.3, 0.4926, 0.3, 0.5074, 0.2833, 0.5221, 0.2833, 0.5221, 0.3, 0.5074, 0.3, 0.5221, 0.2833, 0.5368, 0.2833, 0.5368, 0.3, 0.5221, 0.3, 0.5368, 0.2833, 0.5515, 0.2833, 0.5515, 0.3, 0.5368, 0.3, 0.5515, 0.2833, 0.5662, 0.2833, 0.5662, 0.3, 0.5515, 0.3, 0.375, 0.2667, 0.3897, 0.2667, 0.3897, 0.2833, 0.375, 0.2833, 0.3897, 0.2667, 0.4044, 0.2667, 0.4044, 0.2833, 0.3897, 0.2833, 0.4044, 0.2667, 0.4191, 0.2667, 0.4191, 0.2833, 0.4044, 0.2833, 0.4191, 0.2667, 0.4338, 0.2667, 0.4338, 0.2833, 0.4191, 0.2833, 0.4338, 0.2667, 0.4485, 0.2667, 0.4485, 0.2833, 0.4338, 0.2833, 0.4485, 0.2667, 0.4632, 0.2667, 0.4632, 0.2833, 0.4485, 0.2833, 0.4632, 0.2667, 0.4779, 0.2667, 0.4779, 0.2833, 0.4632, 0.2833, 0.4779, 0.2667, 0.4926, 0.2667, 0.4926, 0.2833, 0.4779, 0.2833, 0.4926, 0.2667, 0.5074, 0.2667, 0.5074, 0.2833, 0.4926, 0.2833, 0.5074, 0.2667, 0.5221, 0.2667, 0.5221, 0.2833, 0.5074, 0.2833, 0.5221, 0.2667, 0.5368, 0.2667, 0.5368, 0.2833, 0.5221, 0.2833, 0.5368, 0.2667, 0.5515, 0.2667, 0.5515, 0.2833, 0.5368, 0.2833, 0.5515, 0.2667, 0.5662, 0.2667, 0.5662, 0.2833, 0.5515, 0.2833, 0.5662, 0.2667, 0.5809, 0.2667, 0.5809, 0.2833, 0.5662, 0.2833, 0.375, 0.25, 0.3897, 0.25, 0.3897, 0.2667, 0.375, 0.2667, 0.3897, 0.25, 0.4044, 0.25, 0.4044, 0.2667, 0.3897, 0.2667, 0.4044, 0.25, 0.4191, 0.25, 0.4191, 0.2667, 0.4044, 0.2667, 0.4191, 0.25, 0.4338, 0.25, 0.4338, 0.2667, 0.4191, 0.2667, 0.4338, 0.25, 0.4485, 0.25, 0.4485, 0.2667, 0.4338, 0.2667, 0.4485, 0.25, 0.4632, 0.25, 0.4632, 0.2667, 0.4485, 0.2667, 0.4632, 0.25, 0.4779, 0.25, 0.4779, 0.2667, 0.4632, 0.2667, 0.4779, 0.25, 0.4926, 0.25, 0.4926, 0.2667, 0.4779, 0.2667, 0.4926, 0.25, 0.5074, 0.25, 0.5074, 0.2667, 0.4926, 0.2667, 0.5074, 0.25, 0.5221, 0.25, 0.5221, 0.2667, 0.5074, 0.2667, 0.5221, 0.25, 0.5368, 0.25, 0.5368, 0.2667, 0.5221, 0.2667, 0.5368, 0.25, 0.5515, 0.25, 0.5515, 0.2667, 0.5368, 0.2667, 0.5515, 0.25, 0.5662, 0.25, 0.5662, 0.2667, 0.5515, 0.2667, 0.5662, 0.25, 0.5809, 0.25, 0.5809, 0.2667, 0.5662, 0.2667, 0.5809, 0.25, 0.5956, 0.25, 0.5956, 0.2667, 0.5809, 0.2667, 0.375, 0.9667, 0.3897, 0.9667, 0.3897, 0.9833, 0.375, 0.9833, 0.3897, 0.9667, 0.4044, 0.9667, 0.4044, 0.9833, 0.3897, 0.9833, 0.4044, 0.9667, 0.4191, 0.9667, 0.4191, 0.9833, 0.4044, 0.9833, 0.4191, 0.9667, 0.4338, 0.9667, 0.4338, 0.9833, 0.4191, 0.9833, 0.4338, 0.9667, 0.4485, 0.9667, 0.4485, 0.9833, 0.4338, 0.9833, 0.4485, 0.9667, 0.4632, 0.9667, 0.4632, 0.9833, 0.4485, 0.9833, 0.4632, 0.9667, 0.4779, 0.9667, 0.4779, 0.9833, 0.4632, 0.9833, 0.4779, 0.9667, 0.4926, 0.9667, 0.4926, 0.9833, 0.4779, 0.9833, 0.4926, 0.9667, 0.5074, 0.9667, 0.5074, 0.9833, 0.4926, 0.9833, 0.5074, 0.9667, 0.5221, 0.9667, 0.5221, 0.9833, 0.5074, 0.9833, 0.5221, 0.9667, 0.5368, 0.9667, 0.5368, 0.9833, 0.5221, 0.9833, 0.5368, 0.9667, 0.5515, 0.9667, 0.5515, 0.9833, 0.5368, 0.9833, 0.5515, 0.9667, 0.5662, 0.9667, 0.5662, 0.9833, 0.5515, 0.9833, 0.5662, 0.9667, 0.5809, 0.9667, 0.5809, 0.9833, 0.5662, 0.9833, 0.375, 0.95, 0.3897, 0.95, 0.3897, 0.9667, 0.375, 0.9667, 0.3897, 0.95, 0.4044, 0.95, 0.4044, 0.9667, 0.3897, 0.9667, 0.4044, 0.95, 0.4191, 0.95, 0.4191, 0.9667, 0.4044, 0.9667, 0.4191, 0.95, 0.4338, 0.95, 0.4338, 0.9667, 0.4191, 0.9667, 0.4338, 0.95, 0.4485, 0.95, 0.4485, 0.9667, 0.4338, 0.9667, 0.4485, 0.95, 0.4632, 0.95, 0.4632, 0.9667, 0.4485, 0.9667, 0.4632, 0.95, 0.4779, 0.95, 0.4779, 0.9667, 0.4632, 0.9667, 0.4779, 0.95, 0.4926, 0.95, 0.4926, 0.9667, 0.4779, 0.9667, 0.4926, 0.95, 0.5074, 0.95, 0.5074, 0.9667, 0.4926, 0.9667, 0.5074, 0.95, 0.5221, 0.95, 0.5221, 0.9667, 0.5074, 0.9667, 0.5221, 0.95, 0.5368, 0.95, 0.5368, 0.9667, 0.5221, 0.9667, 0.5368, 0.95, 0.5515, 0.95, 0.5515, 0.9667, 0.5368, 0.9667, 0.5515, 0.95, 0.5662, 0.95, 0.5662, 0.9667, 0.5515, 0.9667, 0.375, 0.9333, 0.3897, 0.9333, 0.3897, 0.95, 0.375, 0.95, 0.3897, 0.9333, 0.4044, 0.9333, 0.4044, 0.95, 0.3897, 0.95, 0.4044, 0.9333, 0.4191, 0.9333, 0.4191, 0.95, 0.4044, 0.95, 0.4191, 0.9333, 0.4338, 0.9333, 0.4338, 0.95, 0.4191, 0.95, 0.4338, 0.9333, 0.4485, 0.9333, 0.4485, 0.95, 0.4338, 0.95, 0.4485, 0.9333, 0.4632, 0.9333, 0.4632, 0.95, 0.4485, 0.95, 0.4632, 0.9333, 0.4779, 0.9333, 0.4779, 0.95, 0.4632, 0.95, 0.4779, 0.9333, 0.4926, 0.9333, 0.4926, 0.95, 0.4779, 0.95, 0.4926, 0.9333, 0.5074, 0.9333, 0.5074, 0.95, 0.4926, 0.95, 0.5074, 0.9333, 0.5221, 0.9333, 0.5221, 0.95, 0.5074, 0.95, 0.5221, 0.9333, 0.5368, 0.9333, 0.5368, 0.95, 0.5221, 0.95, 0.5368, 0.9333, 0.5515, 0.9333, 0.5515, 0.95, 0.5368, 0.95, 0.375, 0.9167, 0.3897, 0.9167, 0.3897, 0.9333, 0.375, 0.9333, 0.3897, 0.9167, 0.4044, 0.9167, 0.4044, 0.9333, 0.3897, 0.9333, 0.4044, 0.9167, 0.4191, 0.9167, 0.4191, 0.9333, 0.4044, 0.9333, 0.4191, 0.9167, 0.4338, 0.9167, 0.4338, 0.9333, 0.4191, 0.9333, 0.4338, 0.9167, 0.4485, 0.9167, 0.4485, 0.9333, 0.4338, 0.9333, 0.4485, 0.9167, 0.4632, 0.9167, 0.4632, 0.9333, 0.4485, 0.9333, 0.4632, 0.9167, 0.4779, 0.9167, 0.4779, 0.9333, 0.4632, 0.9333, 0.4779, 0.9167, 0.4926, 0.9167, 0.4926, 0.9333, 0.4779, 0.9333, 0.4926, 0.9167, 0.5074, 0.9167, 0.5074, 0.9333, 0.4926, 0.9333, 0.5074, 0.9167, 0.5221, 0.9167, 0.5221, 0.9333, 0.5074, 0.9333, 0.5221, 0.9167, 0.5368, 0.9167, 0.5368, 0.9333, 0.5221, 0.9333, 0.375, 0.9, 0.3897, 0.9, 0.3897, 0.9167, 0.375, 0.9167, 0.3897, 0.9, 0.4044, 0.9, 0.4044, 0.9167, 0.3897, 0.9167, 0.4044, 0.9, 0.4191, 0.9, 0.4191, 0.9167, 0.4044, 0.9167, 0.4191, 0.9, 0.4338, 0.9, 0.4338, 0.9167, 0.4191, 0.9167, 0.4338, 0.9, 0.4485, 0.9, 0.4485, 0.9167, 0.4338, 0.9167, 0.4485, 0.9, 0.4632, 0.9, 0.4632, 0.9167, 0.4485, 0.9167, 0.4632, 0.9, 0.4779, 0.9, 0.4779, 0.9167, 0.4632, 0.9167, 0.4779, 0.9, 0.4926, 0.9, 0.4926, 0.9167, 0.4779, 0.9167, 0.4926, 0.9, 0.5074, 0.9, 0.5074, 0.9167, 0.4926, 0.9167, 0.5074, 0.9, 0.5221, 0.9, 0.5221, 0.9167, 0.5074, 0.9167, 0.375, 0.8833, 0.3897, 0.8833, 0.3897, 0.9, 0.375, 0.9, 0.3897, 0.8833, 0.4044, 0.8833, 0.4044, 0.9, 0.3897, 0.9, 0.4044, 0.8833, 0.4191, 0.8833, 0.4191, 0.9, 0.4044, 0.9, 0.4191, 0.8833, 0.4338, 0.8833, 0.4338, 0.9, 0.4191, 0.9, 0.4338, 0.8833, 0.4485, 0.8833, 0.4485, 0.9, 0.4338, 0.9, 0.4485, 0.8833, 0.4632, 0.8833, 0.4632, 0.9, 0.4485, 0.9, 0.4632, 0.8833, 0.4779, 0.8833, 0.4779, 0.9, 0.4632, 0.9, 0.4779, 0.8833, 0.4926, 0.8833, 0.4926, 0.9, 0.4779, 0.9, 0.4926, 0.8833, 0.5074, 0.8833, 0.5074, 0.9, 0.4926, 0.9, 0.375, 0.8667, 0.3897, 0.8667, 0.3897, 0.8833, 0.375, 0.8833, 0.3897, 0.8667, 0.4044, 0.8667, 0.4044, 0.8833, 0.3897, 0.8833, 0.4044, 0.8667, 0.4191, 0.8667, 0.4191, 0.8833, 0.4044, 0.8833, 0.4191, 0.8667, 0.4338, 0.8667, 0.4338, 0.8833, 0.4191, 0.8833, 0.4338, 0.8667, 0.4485, 0.8667, 0.4485, 0.8833, 0.4338, 0.8833, 0.4485, 0.8667, 0.4632, 0.8667, 0.4632, 0.8833, 0.4485, 0.8833, 0.4632, 0.8667, 0.4779, 0.8667, 0.4779, 0.8833, 0.4632, 0.8833, 0.4779, 0.8667, 0.4926, 0.8667, 0.4926, 0.8833, 0.4779, 0.8833, 0.375, 0.85, 0.3897, 0.85, 0.3897, 0.8667, 0.375, 0.8667, 0.3897, 0.85, 0.4044, 0.85, 0.4044, 0.8667, 0.3897, 0.8667, 0.4044, 0.85, 0.4191, 0.85, 0.4191, 0.8667, 0.4044, 0.8667, 0.4191, 0.85, 0.4338, 0.85, 0.4338, 0.8667, 0.4191, 0.8667, 0.4338, 0.85, 0.4485, 0.85, 0.4485, 0.8667, 0.4338, 0.8667, 0.4485, 0.85, 0.4632, 0.85, 0.4632, 0.8667, 0.4485, 0.8667, 0.4632, 0.85, 0.4779, 0.85, 0.4779, 0.8667, 0.4632, 0.8667, 0.375, 0.8333, 0.3897, 0.8333, 0.3897, 0.85, 0.375, 0.85, 0.3897, 0.8333, 0.4044, 0.8333, 0.4044, 0.85, 0.3897, 0.85, 0.4044, 0.8333, 0.4191, 0.8333, 0.4191, 0.85, 0.4044, 0.85, 0.4191, 0.8333, 0.4338, 0.8333, 0.4338, 0.85, 0.4191, 0.85, 0.4338, 0.8333, 0.4485, 0.8333, 0.4485, 0.85, 0.4338, 0.85, 0.4485, 0.8333, 0.4632, 0.8333, 0.4632, 0.85, 0.4485, 0.85, 0.375, 0.8167, 0.3897, 0.8167, 0.3897, 0.8333, 0.375, 0.8333, 0.3897, 0.8167, 0.4044, 0.8167, 0.4044, 0.8333, 0.3897, 0.8333, 0.4044, 0.8167, 0.4191, 0.8167, 0.4191, 0.8333, 0.4044, 0.8333, 0.4191, 0.8167, 0.4338, 0.8167, 0.4338, 0.8333, 0.4191, 0.8333, 0.4338, 0.8167, 0.4485, 0.8167, 0.4485, 0.8333, 0.4338, 0.8333, 0.375, 0.8, 0.3897, 0.8, 0.3897, 0.8167, 0.375, 0.8167, 0.3897, 0.8, 0.4044, 0.8, 0.4044, 0.8167, 0.3897, 0.8167, 0.4044, 0.8, 0.4191, 0.8, 0.4191, 0.8167, 0.4044, 0.8167, 0.4191, 0.8, 0.4338, 0.8, 0.4338, 0.8167, 0.4191, 0.8167, 0.375, 0.7833, 0.3897, 0.7833, 0.3897, 0.8, 0.375, 0.8, 0.3897, 0.7833, 0.4044, 0.7833, 0.4044, 0.8, 0.3897, 0.8, 0.4044, 0.7833, 0.4191, 0.7833, 0.4191, 0.8, 0.4044, 0.8, 0.375, 0.7667, 0.3897, 0.7667, 0.3897, 0.7833, 0.375, 0.7833, 0.3897, 0.7667, 0.4044, 0.7667, 0.4044, 0.7833, 0.3897, 0.7833, 0.375, 0.75, 0.3897, 0.75, 0.3897, 0.7667, 0.375, 0.7667, 0.375, 0.9833, 0.3897, 0.9833, 0.3897, 1.0, 0.375, 1.0, 0.3897, 0.9833, 0.4044, 0.9833, 0.4044, 1.0, 0.3897, 1.0, 0.4044, 0.9833, 0.4191, 0.9833, 0.4191, 1.0, 0.4044, 1.0, 0.4191, 0.9833, 0.4338, 0.9833, 0.4338, 1.0, 0.4191, 1.0, 0.4338, 0.9833, 0.4485, 0.9833, 0.4485, 1.0, 0.4338, 1.0, 0.4485, 0.9833, 0.4632, 0.9833, 0.4632, 1.0, 0.4485, 1.0, 0.4632, 0.9833, 0.4779, 0.9833, 0.4779, 1.0, 0.4632, 1.0, 0.4779, 0.9833, 0.4926, 0.9833, 0.4926, 1.0, 0.4779, 1.0, 0.4926, 0.9833, 0.5074, 0.9833, 0.5074, 1.0, 0.4926, 1.0, 0.5074, 0.9833, 0.5221, 0.9833, 0.5221, 1.0, 0.5074, 1.0, 0.5221, 0.9833, 0.5368, 0.9833, 0.5368, 1.0, 0.5221, 1.0, 0.5368, 0.9833, 0.5515, 0.9833, 0.5515, 1.0, 0.5368, 1.0, 0.5515, 0.9833, 0.5662, 0.9833, 0.5662, 1.0, 0.5515, 1.0, 0.5662, 0.9833, 0.5809, 0.9833, 0.5809, 1.0, 0.5662, 1.0, 0.5809, 0.9833, 0.5956, 0.9833, 0.5956, 1.0, 0.5809, 1.0, 0.375, 0.5, 0.3897, 0.5, 0.3897, 0.75, 0.375, 0.75, 0.375, 0.4833, 0.3897, 0.4833, 0.3897, 0.5, 0.375, 0.5, 0.375, 0.0, 0.3897, 0.0, 0.3897, 0.25, 0.375, 0.25, 0.3897, 0.0, 0.4044, 0.0, 0.4044, 0.25, 0.3897, 0.25, 0.4044, 0.0, 0.4191, 0.0, 0.4191, 0.25, 0.4044, 0.25, 0.4191, 0.0, 0.4338, 0.0, 0.4338, 0.25, 0.4191, 0.25, 0.4338, 0.0, 0.4485, 0.0, 0.4485, 0.25, 0.4338, 0.25, 0.4485, 0.0, 0.4632, 0.0, 0.4632, 0.25, 0.4485, 0.25, 0.4632, 0.0, 0.4779, 0.0, 0.4779, 0.25, 0.4632, 0.25, 0.4779, 0.0, 0.4926, 0.0, 0.4926, 0.25, 0.4779, 0.25, 0.4926, 0.0, 0.5074, 0.0, 0.5074, 0.25, 0.4926, 0.25, 0.5074, 0.0, 0.5221, 0.0, 0.5221, 0.25, 0.5074, 0.25, 0.5221, 0.0, 0.5368, 0.0, 0.5368, 0.25, 0.5221, 0.25, 0.5368, 0.0, 0.5515, 0.0, 0.5515, 0.25, 0.5368, 0.25, 0.5515, 0.0, 0.5662, 0.0, 0.5662, 0.25, 0.5515, 0.25, 0.5662, 0.0, 0.5809, 0.0, 0.5809, 0.25, 0.5662, 0.25, 0.5809, 0.0, 0.5956, 0.0, 0.5956, 0.25, 0.5809, 0.25, 0.3897, 0.75, 0.3897, 0.5, 0.3897, 0.4833, 0.3897, 0.7667, 0.4044, 0.4667, 0.4044, 0.7833, 0.4044, 0.7667, 0.4044, 0.4833, 0.3897, 0.7667, 0.3897, 0.4833, 0.4044, 0.4833, 0.4044, 0.7667, 0.4044, 0.7833, 0.4044, 0.4667, 0.4191, 0.4667, 0.4191, 0.7833, 0.4191, 0.8, 0.4191, 0.45, 0.4338, 0.45, 0.4338, 0.8, 0.4338, 0.8167, 0.4338, 0.4333, 0.4485, 0.4333, 0.4485, 0.8167, 0.4191, 0.45, 0.4191, 0.8, 0.4191, 0.7833, 0.4191, 0.4667, 0.4338, 0.4333, 0.4338, 0.8167, 0.4338, 0.8, 0.4338, 0.45, 0.4485, 0.4167, 0.4485, 0.8333, 0.4485, 0.8167, 0.4485, 0.4333, 0.4632, 0.4, 0.4632, 0.85, 0.4632, 0.8333, 0.4632, 0.4167, 0.4779, 0.3833, 0.4779, 0.8667, 0.4779, 0.85, 0.4779, 0.4, 0.4926, 0.3667, 0.4926, 0.8833, 0.4926, 0.8667, 0.4926, 0.3833, 0.5074, 0.35, 0.5074, 0.9, 0.5074, 0.8833, 0.5074, 0.3667, 0.5221, 0.3333, 0.5221, 0.9167, 0.5221, 0.9, 0.5221, 0.35, 0.5368, 0.3167, 0.5368, 0.9333, 0.5368, 0.9167, 0.5368, 0.3333, 0.5515, 0.3, 0.5515, 0.95, 0.5515, 0.9333, 0.5515, 0.3167, 0.5662, 0.2833, 0.5662, 0.9667, 0.5662, 0.95, 0.5662, 0.3, 0.5809, 0.2667, 0.5809, 0.9833, 0.5809, 0.9667, 0.5809, 0.2833, 0.5956, 0.25, 0.5956, 0.0, 0.5956, 0.9833, 0.5956, 0.2667, 0.4485, 0.8333, 0.4485, 0.4167, 0.4632, 0.4167, 0.4632, 0.8333, 0.4632, 0.85, 0.4632, 0.4, 0.4779, 0.4, 0.4779, 0.85, 0.4779, 0.8667, 0.4779, 0.3833, 0.4926, 0.3833, 0.4926, 0.8667, 0.4926, 0.8833, 0.4926, 0.3667, 0.5074, 0.3667, 0.5074, 0.8833, 0.5074, 0.9, 0.5074, 0.35, 0.5221, 0.35, 0.5221, 0.9, 0.5221, 0.9167, 0.5221, 0.3333, 0.5368, 0.3333, 0.5368, 0.9167, 0.5368, 0.9333, 0.5368, 0.3167, 0.5515, 0.3167, 0.5515, 0.9333, 0.5515, 0.95, 0.5515, 0.3, 0.5662, 0.3, 0.5662, 0.95, 0.5662, 0.9667, 0.5662, 0.2833, 0.5809, 0.2833, 0.5809, 0.9667, 0.5809, 0.9833, 0.5809, 0.2667, 0.5956, 0.2667, 0.5956, 0.9833])
me_cube_001.use_remesh_fix_poles = True
me_cube_001.use_remesh_preserve_attributes = False
me_cube_001.use_mirror_vertex_groups = False
me_cube_001.update()

# ---- objects
ob_cube = bpy.data.objects.new('Cube', me_cube_001)

# ---- transforms, parenting, visibility, modifiers, constraints
ob_cube.location = (0.0, 0.0, -4.768e-07)
ob_cube.scale = (6.054, 3.898, 5.128)
ob_cube.lineart.crease_threshold = 0.0

# ---- collection membership
col_collection.objects.link(ob_cube)

# ---- scene / render settings (as saved in the file)
scene.frame_start = 1; scene.frame_end = 250; scene.frame_set(1)
scene.render.engine = 'BLENDER_EEVEE_NEXT'
scene.cycles.use_denoising = False
scene.cycles.samples = 128
scene.cycles.sampling_pattern = 'TABULATED_SOBOL'
scene.cycles.use_adaptive_sampling = False
scene.cycles.use_light_tree = False
scene.view_settings.view_transform = 'Filmic'
bpy.context.view_layer.update()

# ---- added for rendering (the .blend has no active camera and no usable light): camera, sun
cam_auto = bpy.data.cameras.new('AutoCamera')
cam_auto.lens = 50.0
cam_auto.sensor_width = 36.0
cam_auto.clip_end = 1000.0
ob_auto_camera = bpy.data.objects.new('AutoCamera', cam_auto)
scene.collection.objects.link(ob_auto_camera)
ob_auto_camera.location = (30.6661, -34.6665, 32.2275)
ob_auto_camera.rotation_euler = (1.09748, -7.21219e-08, 0.694738)
scene.camera = ob_auto_camera
light_auto_sun = bpy.data.lights.new('AutoSun', 'SUN')
light_auto_sun.energy = 3.0
light_auto_sun.angle = 0.0523599
ob_auto_sun = bpy.data.objects.new('AutoSun', light_auto_sun)
scene.collection.objects.link(ob_auto_sun)
ob_auto_sun.rotation_euler = (0.872665, 0.174533, 0.523599)
bpy.context.view_layer.update()
